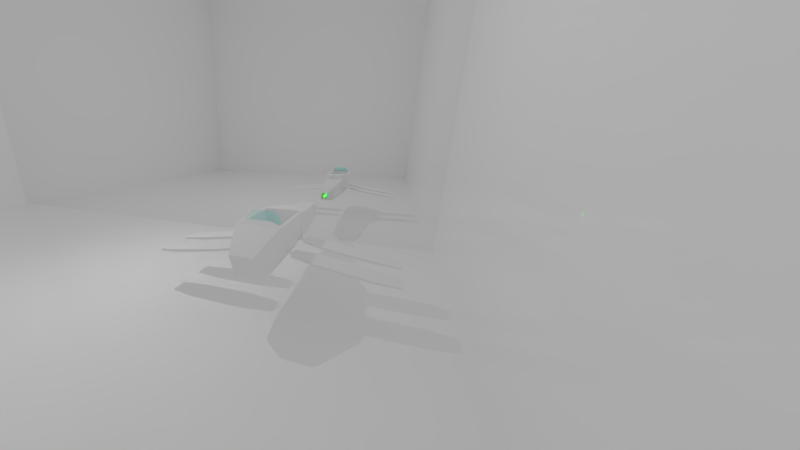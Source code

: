 # Source: Dragonfly.blend  (saved by Blender 2.80.74; exported with 4.5.12 LTS)
import bpy
from mathutils import Matrix  # noqa: F401  (used for matrix-valued properties, if any)

bpy.ops.wm.read_factory_settings(use_empty=True)
scene = bpy.context.scene
scene.name = 'Scene'

# ---- collections
col_dragonfly = bpy.data.collections.new('dragonfly'); scene.collection.children.link(col_dragonfly)
col_enviroment = bpy.data.collections.new('enviroment'); scene.collection.children.link(col_enviroment)
col_cameras = bpy.data.collections.new('cameras'); col_enviroment.children.link(col_cameras)

# ---- materials (node trees are filled in below, after node groups)
mat_body = bpy.data.materials.new('body')
mat_body.alpha_threshold = 0.0
mat_body.diffuse_color = (0.0, 1.0, 0.1329, 1.0)
mat_body.roughness = 0.5
mat_body.line_color = (0.0, 0.0, 0.0, 1.0)
mat_engine = bpy.data.materials.new('engine')
mat_engine.alpha_threshold = 0.0
mat_engine.use_sss_translucency = True
mat_engine.use_thickness_from_shadow = True
mat_engine.diffuse_color = (0.8, 0.00777, 0.00434, 1.0)
mat_engine.roughness = 0.5
mat_innir = bpy.data.materials.new('innir')
mat_innir.alpha_threshold = 0.0
mat_innir.use_sss_translucency = True
mat_innir.use_thickness_from_shadow = True
mat_innir.diffuse_color = (0.2482, 0.1447, 0.0002752, 1.0)
mat_innir.roughness = 0.5
mat_viewglass = bpy.data.materials.new('viewglass')
mat_viewglass.alpha_threshold = 0.0
mat_viewglass.use_raytrace_refraction = True
mat_viewglass.use_screen_refraction = True
mat_viewglass.thickness_mode = 'SLAB'
mat_viewglass.preview_render_type = 'CUBE'
mat_viewglass.diffuse_color = (0.0, 1.0, 0.847, 1.0)
mat_viewglass.roughness = 0.5
mat_material_001 = bpy.data.materials.new('Material.001')
mat_material_001.diffuse_color = (0.6384, 1.0, 0.8484, 1.0)
mat_material_001.roughness = 0.0
mat_material = bpy.data.materials.new('Material')
mat_material.alpha_threshold = 0.0
mat_material.roughness = 0.0

# ---- material node trees
mat_body.use_nodes = True; mat_body.node_tree.nodes.clear()
_N = mat_body.node_tree.nodes; _L = mat_body.node_tree.links
n0 = _N.new('ShaderNodeRGBCurve'); n0.name = 'RGB Curves.001'; n0.location = (340, 160)
_c = n0.mapping.curves[3]
while len(_c.points) > 2: _c.points.remove(_c.points[-1])
_c.points[0].location = (0.8, 0.3); _c.points[0].handle_type = 'AUTO'
_c.points[1].location = (1.0, 0.375); _c.points[1].handle_type = 'AUTO'
n0.mapping.update()
n1 = _N.new('ShaderNodeTexChecker'); n1.name = 'Checker Texture'; n1.location = (0, 360)
n1.inputs[1].default_value = (1.0, 0.9114, 0.7874, 1.0)
n1.inputs[2].default_value = (0.7874, 1.0, 0.8689, 1.0)
n1.inputs[3].default_value = 100.0
n2 = _N.new('ShaderNodeTexNoise'); n2.name = 'Noise Texture'; n2.location = (0, 520)
n2.inputs[2].default_value = 59.1
n2.inputs[3].default_value = 15.2
n2.inputs[8].default_value = 4.35
n3 = _N.new('ShaderNodeMix'); n3.name = 'Mix'; n3.location = (200, 560)
n3.data_type = 'RGBA'
n3.blend_type = 'VALUE'
n3.inputs[0].default_value = 1.0
n4 = _N.new('ShaderNodeRGBCurve'); n4.name = 'RGB Curves'; n4.location = (376, 703)
_c = n4.mapping.curves[3]
while len(_c.points) > 2: _c.points.remove(_c.points[-1])
_c.points[0].location = (0.8, 0.0); _c.points[0].handle_type = 'AUTO'
_c.points[1].location = (1.0, 1.0); _c.points[1].handle_type = 'AUTO'
n4.mapping.update()
n5 = _N.new('ShaderNodeMath'); n5.name = 'Math'; n5.location = (700, 510)
n5.operation = 'MULTIPLY'
n5.inputs[1].default_value = 0.0001
n6 = _N.new('ShaderNodeBsdfPrincipled'); n6.name = 'Principled BSDF'; n6.location = (620, 320)
n6.distribution = 'GGX'
n6.subsurface_method = 'BURLEY'
n6.inputs[1].default_value = 0.4952
n6.inputs[2].default_value = 0.1619
n6.inputs[3].default_value = 1.45
n6.inputs[20].default_value = 0.0
n6.inputs[27].default_value = (0.0, 0.0, 0.0, 1.0)
n6.inputs[28].default_value = 1.0
n7 = _N.new('ShaderNodeOutputMaterial'); n7.name = 'Material Output'; n7.location = (1088, 412)
n7.width = 100
n8 = _N.new('ShaderNodeBsdfDiffuse'); n8.name = 'Diffuse BSDF'; n8.location = (917, 401)
_L.new(n1.outputs[0], n2.inputs[0])
_L.new(n1.outputs[1], n0.inputs[1])
_L.new(n4.outputs[0], n5.inputs[0])
_L.new(n1.outputs[0], n3.inputs[6])
_L.new(n2.outputs[1], n3.inputs[7])
_L.new(n3.outputs[2], n6.inputs[0])
_L.new(n1.outputs[0], n4.inputs[1])
_L.new(n8.outputs[0], n7.inputs[0])
n7.is_active_output = True
mat_engine.use_nodes = True; mat_engine.node_tree.nodes.clear()
_N = mat_engine.node_tree.nodes; _L = mat_engine.node_tree.links
n0 = _N.new('ShaderNodeOutputMaterial'); n0.name = 'Material Output'; n0.location = (300, 300)
n1 = _N.new('ShaderNodeEmission'); n1.name = 'Emission'; n1.location = (10, 300)
n1.inputs[0].default_value = (0.003097, 0.441, 1.0, 1.0)
n1.inputs[1].default_value = 99.12
_L.new(n1.outputs[0], n0.inputs[0])
n0.is_active_output = True
mat_innir.use_nodes = True; mat_innir.node_tree.nodes.clear()
_N = mat_innir.node_tree.nodes; _L = mat_innir.node_tree.links
n0 = _N.new('ShaderNodeOutputMaterial'); n0.name = 'Material Output'; n0.location = (300, 300)
n1 = _N.new('ShaderNodeMixShader'); n1.name = 'Mix Shader'; n1.location = (10, 300)
n1.inputs[0].default_value = 0.3665
n2 = _N.new('ShaderNodeBsdfDiffuse'); n2.name = 'Diffuse BSDF'; n2.location = (-190, 100)
n2.inputs[0].default_value = (0.2602, 0.1969, 0.09843, 1.0)
n2.inputs[1].default_value = 0.1
n3 = _N.new('ShaderNodeBsdfAnisotropic'); n3.name = 'Glossy BSDF'; n3.location = (-185, 273)
n3.distribution = 'GGX'
n3.inputs[0].default_value = (1.0, 0.5498, 0.07004, 1.0)
n3.inputs[1].default_value = 0.0
n4 = _N.new('ShaderNodeTexNoise'); n4.name = 'Noise Texture'; n4.location = (-375, 253)
n4.inputs[3].default_value = 16.0
n4.inputs[8].default_value = 5.0
n5 = _N.new('ShaderNodeBsdfAnisotropic'); n5.name = 'Glossy BSDF.001'; n5.location = (100, 280)
n5.distribution = 'GGX'
_L.new(n1.outputs[0], n0.inputs[0])
_L.new(n3.outputs[0], n1.inputs[1])
_L.new(n2.outputs[0], n1.inputs[2])
_L.new(n5.outputs[0], n0.inputs[1])
n0.is_active_output = True
mat_viewglass.use_nodes = True; mat_viewglass.node_tree.nodes.clear()
_N = mat_viewglass.node_tree.nodes; _L = mat_viewglass.node_tree.links
n0 = _N.new('ShaderNodeOutputMaterial'); n0.name = 'Material Output'; n0.location = (300, 300)
n1 = _N.new('ShaderNodeBsdfDiffuse'); n1.name = 'Diffuse BSDF'; n1.location = (-342, -283)
n2 = _N.new('ShaderNodeMixShader'); n2.name = 'Mix Shader'; n2.location = (10, 300)
n3 = _N.new('ShaderNodeBsdfPrincipled'); n3.name = 'Principled BSDF'; n3.location = (-436, 318)
n3.distribution = 'GGX'
n3.subsurface_method = 'BURLEY'
n3.inputs[0].default_value = (0.4566, 1.0, 0.9386, 1.0)
n3.inputs[2].default_value = 0.1762
n3.inputs[3].default_value = 1.45
n3.inputs[18].default_value = 1.0
n3.inputs[27].default_value = (0.0, 0.0, 0.0, 1.0)
n3.inputs[28].default_value = 1.0
n4 = _N.new('ShaderNodeLayerWeight'); n4.name = 'Layer Weight'; n4.location = (-357, 448)
n4.inputs[0].default_value = 0.0
_L.new(n2.outputs[0], n0.inputs[0])
_L.new(n1.outputs[0], n2.inputs[2])
_L.new(n3.outputs[0], n2.inputs[1])
_L.new(n4.outputs[1], n2.inputs[0])
n0.is_active_output = True
mat_material_001.use_nodes = True; mat_material_001.node_tree.nodes.clear()
_N = mat_material_001.node_tree.nodes; _L = mat_material_001.node_tree.links
n0 = _N.new('ShaderNodeOutputMaterial'); n0.name = 'Material Output'; n0.location = (300, 300)
n1 = _N.new('ShaderNodeBsdfPrincipled'); n1.name = 'Principled BSDF'; n1.location = (-305, 311)
n1.distribution = 'GGX'
n1.subsurface_method = 'BURLEY'
n1.inputs[0].default_value = (1.0, 1.0, 1.0, 1.0)
n1.inputs[2].default_value = 0.0
n1.inputs[3].default_value = 1.45
n1.inputs[27].default_value = (0.0, 0.0, 0.0, 1.0)
n1.inputs[28].default_value = 1.0
n2 = _N.new('ShaderNodeVolumeAbsorption'); n2.name = 'Volume Absorption'; n2.location = (11, 212)
n2.inputs[1].default_value = 0.0
n3 = _N.new('ShaderNodeVolumeScatter'); n3.name = 'Volume Scatter'; n3.location = (11, 114)
n3.width = 140
n3.inputs[1].default_value = 0.0
_L.new(n1.outputs[0], n0.inputs[0])
n0.is_active_output = True
mat_material.use_nodes = True; mat_material.node_tree.nodes.clear()
_N = mat_material.node_tree.nodes; _L = mat_material.node_tree.links
n0 = _N.new('ShaderNodeOutputMaterial'); n0.name = 'Material Output'; n0.location = (300, 300)
n1 = _N.new('ShaderNodeBsdfDiffuse'); n1.name = 'Diffuse BSDF'; n1.location = (-190, 100)
n1.inputs[0].default_value = (0.07734, 0.8, 0.1183, 1.0)
n1.inputs[1].default_value = 1.0
n2 = _N.new('ShaderNodeMixShader'); n2.name = 'Mix Shader'; n2.location = (19, 202)
n2.inputs[0].default_value = 0.1
n3 = _N.new('ShaderNodeBsdfAnisotropic'); n3.name = 'Glossy BSDF'; n3.location = (-177, 277)
n3.distribution = 'GGX'
n3.inputs[1].default_value = 0.0
_L.new(n3.outputs[0], n2.inputs[1])
_L.new(n1.outputs[0], n2.inputs[2])
_L.new(n3.outputs[0], n0.inputs[0])
n0.is_active_output = True

# ---- world
world_world = bpy.data.worlds.new('World'); scene.world = world_world
world_world.use_nodes = True; world_world.node_tree.nodes.clear()
_N = world_world.node_tree.nodes; _L = world_world.node_tree.links
n0 = _N.new('ShaderNodeOutputWorld'); n0.name = 'World Output'; n0.location = (300, 300)
n1 = _N.new('ShaderNodeTexImage'); n1.name = 'Image Texture'; n1.location = (-312, 271)
n2 = _N.new('ShaderNodeBackground'); n2.name = 'Background'; n2.location = (80, 267)
n2.inputs[0].default_value = (1.0, 1.0, 1.0, 1.0)
n2.inputs[1].default_value = 0.0
_L.new(n2.outputs[0], n0.inputs[0])
n0.is_active_output = True
world_world.color = (0.04459, 0.3117, 0.1352)
world_world.use_sun_shadow = False
world_world.sun_shadow_jitter_overblur = 0.0
world_world.cycles.sampling_method = 'MANUAL'
world_world.cycles.sample_map_resolution = 256
world_world.cycles.max_bounces = 0
world_world.cycles.volume_sampling = 'MULTIPLE_IMPORTANCE'

# ---- cameras
cam_camera = bpy.data.cameras.new('Camera')
cam_camera.type = 'PANO'
cam_camera.lens = 45.0
cam_camera.sensor_width = 100.0
cam_camera.dof.focus_distance = 0.0
cam_camera_003 = bpy.data.cameras.new('Camera.003')
cam_camera_003.clip_end = 100.0
cam_camera_003.lens = 35.0
cam_camera_003.sensor_width = 100.0
cam_camera_003.sensor_height = 18.0
cam_camera_003.display_size = 2.0
cam_camera_003.shift_x = 0.15
cam_camera_003.dof.focus_distance = 0.0

# ---- lights
light_point = bpy.data.lights.new('Point', 'POINT')
light_point.transmission_factor = 0.0
light_point.energy = 1.0
light_point.shadow_buffer_clip_start = 0.5
light_point.shadow_soft_size = 0.00275
light_point.shadow_maximum_resolution = 0.006
light_point.use_absolute_resolution = True
light_point.use_nodes = True; light_point.node_tree.nodes.clear()
_N = light_point.node_tree.nodes; _L = light_point.node_tree.links
n0 = _N.new('ShaderNodeOutputLight'); n0.name = 'Light Output'; n0.location = (300, 300)
n1 = _N.new('ShaderNodeEmission'); n1.name = 'Emission'; n1.location = (10, 300)
n1.inputs[0].default_value = (0.003096, 0.4405, 1.0, 1.0)
n1.inputs[1].default_value = 99.12
_L.new(n1.outputs[0], n0.inputs[0])
n0.is_active_output = True
light_lamp = bpy.data.lights.new('Lamp', 'POINT')
light_lamp.transmission_factor = 0.0
light_lamp.cutoff_distance = 30.0
light_lamp.energy = 1000.0
light_lamp.shadow_buffer_clip_start = 1.001
light_lamp.shadow_maximum_resolution = 0.006
light_lamp.use_absolute_resolution = True

# ---- meshes
me_cube = bpy.data.meshes.new('Cube')
me_cube.from_pydata([(-0.0981, -2.592, -0.01538), (0.2625, 0.01557, -0.4962), (-0.2625, 1.336, -0.5), (0.2625, 1.336, -0.4962), (-0.2112, 1.815, -0.4389), (-0.2112, -2.318, -0.3494), (0.2625, 0.2067, -0.4962), (0.3297, -0.4698, -0.4526), (-0.3122, -0.4698, -0.4526), (-0.45, 0.01557, 0.3838), (0.2288, 2.006, 0.04892), (0.24, -0.3794, 0.3838), (-0.24, -0.3794, 0.3838), (0.2288, -2.318, 0.1002), (0.2332, 1.257, 0.4612), (0.45, 0.2067, 0.3838), (0.3297, -0.4698, 0.2034), (-0.2625, 1.247, -0.5), (-0.1719, -0.5194, -0.3092), (-0.05806, -0.5194, -0.1929), (0.1895, -0.5248, -0.3092), (0.1895, -0.5248, 0.06004), (0.1895, -2.144, -0.3092), (0.1895, -2.144, 0.06004), (-0.1719, -2.144, 0.06004), (-0.0981, -2.592, -0.2338), (0.1179, -2.487, -0.2361), (-0.1003, -2.487, -0.01314), (-0.22, -0.4096, 0.3838), (0.22, -0.4096, 0.3838), (0.2625, 1.247, -0.4962), (0.45, 1.247, 0.3838), (-0.4, 1.0, -0.25), (-0.415, 1.0, -0.15), (-0.4, 0.17, -0.25), (-0.415, 0.17, -0.15), (0.4, 0.17, -0.25), (0.415, 0.17, -0.15), (0.415, 1.0, -0.15), (0.415, 0.9, -0.15), (0.4, 0.9, -0.25), (0.4011, 0.1625, -0.2425), (0.4139, 0.1625, -0.1575), (0.4139, 0.9925, -0.1575), (0.4139, 0.9075, -0.1575), (-0.4011, 0.9925, -0.2425), (-0.4011, 0.9075, -0.2425), (-0.4139, 0.9925, -0.1575), (-0.4011, 0.1625, -0.2425), (-0.4011, 0.0775, -0.2425), (-0.5386, 0.1359, -0.236), (-0.3072, 0.0775, -0.2284), (-0.3072, 0.1625, -0.2284), (-0.3199, 0.0775, -0.1434), (-0.5434, 0.1359, -0.2041), (-0.5386, 0.1041, -0.236), (-0.3183, 0.08813, -0.154), (-0.3072, 0.9925, -0.2284), (-0.3072, 0.9075, -0.2284), (-0.3199, 0.9075, -0.1434), (-0.3199, 0.9925, -0.1434), (-0.3088, 0.9819, -0.2178), (-0.3088, 0.9181, -0.2178), (-0.3183, 0.9181, -0.154), (-0.3183, 0.9819, -0.154), (-0.5434, 0.9341, -0.2041), (-0.5434, 0.9659, -0.2041), (-0.5485, 1.109, -0.2374), (-0.5533, 0.7906, -0.2056), (-2.526, 1.109, -0.5341), (-2.526, 0.7906, -0.5341), (-1.042, 0.7109, -0.3196), (-2.031, 0.7109, -0.4679), (-1.049, 0.7109, -0.2718), (0.3199, 0.9925, -0.1434), (0.3072, 0.9925, -0.2284), (0.3072, 0.9075, -0.2284), (0.3088, 0.9819, -0.2178), (0.5533, 1.109, -0.2056), (0.5485, 0.7906, -0.2374), (2.531, 1.109, -0.5046), (2.526, 1.109, -0.5365), (0.3072, 0.1625, -0.2284), (0.3183, 0.1519, -0.154), (0.5434, 0.1359, -0.2044), (0.5532, -0.03937, -0.2058), (0.5485, -0.03937, -0.2377), (1.042, 0.3591, -0.3199), (2.038, -0.1191, -0.4204), (2.031, -0.1191, -0.4682), (1.049, 1.189, -0.2724), (2.03, 1.189, -0.4697), (1.042, 0.7109, -0.3202), (2.03, 0.7109, -0.4697), (-0.5485, 0.2794, -0.2374), (-0.5485, -0.03938, -0.2374), (-0.5533, -0.03937, -0.2056), (-2.531, 0.2794, -0.5023), (-1.049, 0.3591, -0.2718), (-2.038, 0.3591, -0.4201), (-1.042, 0.3591, -0.3196), (-2.031, 0.3591, -0.4679), (-0.2958, 1.279, 0.4049), (0.3126, 1.277, 0.407), (0.3901, 1.093, 0.3834), (0.2924, 1.002, 0.5394), (0.226, 1.055, 0.607), (-0.3711, 1.095, 0.3808), (-0.2043, 1.057, 0.6055), (-0.2708, 1.004, 0.5375), (-0.4237, 0.1439, -0.2269), (-0.395, 0.0941, -0.2246), (-0.395, 0.1459, -0.2246), (-0.4237, 0.9261, -0.2269), (-0.4237, 0.9739, -0.2269), (-0.4309, 0.9739, -0.1791), (-0.4309, 0.9261, -0.1791), (-0.4027, 0.9759, -0.1728), (-0.4027, 0.9241, -0.1728), (0.4237, 0.9261, -0.2269), (0.4027, 0.9241, -0.1728), (0.4027, 0.9759, -0.1728), (0.395, 0.9241, -0.2246), (0.395, 0.9759, -0.2246), (0.4237, 0.1439, -0.227), (0.4027, 0.1459, -0.1729), (0.3949, 0.0941, -0.2247), (0.3949, 0.1459, -0.2247), (0.3812, 1.247, 0.3838), (-0.3852, 0.01557, 0.3838), (-0.3852, 0.01557, -0.07407), (0.3866, 0.01557, 0.3838), (-0.21, -0.4244, -0.4962), (0.21, -0.4244, -0.4962), (-0.2625, 0.01557, -0.4962), (0.2288, 1.815, -0.4389), (0.24, -0.3794, -0.4962), (-0.2337, -0.3794, -0.4962), (0.2288, -2.318, -0.3494), (-0.2625, 0.2067, -0.4962), (-0.21, -0.4244, 0.3838), (0.1157, -2.592, -0.01538), (0.21, -0.4244, 0.3838), (0.45, 0.01557, 0.3838), (-0.4312, 1.336, 0.3838), (0.4488, 1.336, 0.3838), (-0.2112, 2.006, 0.04892), (-0.2112, -2.318, 0.1002), (-0.45, 0.2067, 0.3838), (-0.3122, -0.4698, 0.2034), (0.4488, 1.272, 0.3838), (-0.4312, 1.272, 0.3838), (0.1179, -2.487, -0.01314), (0.07562, -0.5194, -0.1929), (-0.05806, -0.5194, -0.0563), (0.07562, -0.5194, -0.0563), (-0.1719, -0.5248, 0.06004), (-0.1719, -2.144, -0.3092), (0.1157, -2.592, -0.2338), (-0.1003, -2.487, -0.2361), (-0.22, -0.4096, -0.4962), (0.22, -0.4096, -0.4962), (-0.45, 1.247, 0.3838), (-0.2156, 1.257, 0.4612), (-0.4, 0.9, -0.25), (-0.415, 0.9, -0.15), (-0.415, 0.07, -0.15), (-0.4, 0.07, -0.25), (0.415, 0.07, -0.15), (0.4, 0.07, -0.25), (0.4, 1.0, -0.25), (0.4139, 0.0775, -0.1575), (0.4011, 0.0775, -0.2425), (0.4011, 0.9925, -0.2425), (0.4011, 0.9075, -0.2425), (-0.4139, 0.9075, -0.1575), (-0.4139, 0.1625, -0.1575), (-0.4139, 0.0775, -0.1575), (-0.3088, 0.08813, -0.2178), (-0.3199, 0.1625, -0.1434), (-0.3183, 0.1519, -0.154), (-0.3088, 0.1519, -0.2178), (-0.5434, 0.1041, -0.2041), (-0.5386, 0.9659, -0.236), (-0.5386, 0.9341, -0.236), (-0.5485, 0.7906, -0.2374), (-0.5533, 1.109, -0.2056), (-2.531, 0.7906, -0.5023), (-2.531, 1.109, -0.5023), (-2.031, 1.189, -0.4679), (-1.042, 1.189, -0.3196), (-2.038, 1.189, -0.4201), (-1.049, 1.189, -0.2718), (-2.038, 0.7109, -0.4201), (0.3199, 0.9075, -0.1434), (0.3183, 0.9819, -0.154), (0.3183, 0.9181, -0.154), (0.3088, 0.9181, -0.2178), (0.5434, 0.9659, -0.2041), (0.5386, 0.9659, -0.236), (0.5434, 0.9341, -0.2041), (0.5386, 0.9341, -0.236), (0.5485, 1.109, -0.2374), (0.5533, 0.7906, -0.2056), (2.531, 0.7906, -0.5046), (2.526, 0.7906, -0.5365), (0.3199, 0.0775, -0.1434), (0.3072, 0.0775, -0.2284), (0.3199, 0.1625, -0.1434), (0.3183, 0.08812, -0.154), (0.3088, 0.08812, -0.2178), (0.3088, 0.1519, -0.2178), (0.5434, 0.1041, -0.2044), (0.5386, 0.1041, -0.2362), (0.5386, 0.1359, -0.2362), (0.5485, 0.2794, -0.2377), (0.5532, 0.2794, -0.2058), (2.531, -0.03937, -0.5025), (2.526, -0.03937, -0.5344), (2.526, 0.2794, -0.5344), (2.531, 0.2794, -0.5025), (1.049, 0.3591, -0.272), (2.038, 0.3591, -0.4204), (2.031, 0.3591, -0.4682), (1.049, -0.1191, -0.272), (1.042, -0.1191, -0.3199), (2.038, 1.189, -0.4219), (1.042, 1.189, -0.3202), (2.038, 0.7109, -0.4219), (1.049, 0.7109, -0.2724), (-0.5533, 0.2794, -0.2056), (-2.526, 0.2794, -0.5341), (-2.526, -0.03938, -0.5341), (-2.531, -0.03937, -0.5023), (-1.049, -0.1191, -0.2718), (-2.038, -0.1191, -0.4201), (-2.031, -0.1191, -0.4679), (-1.042, -0.1191, -0.3196), (-0.2946, 1.277, 0.4026), (0.3115, 1.275, 0.4048), (0.3878, 1.092, 0.3816), (0.2902, 1.001, 0.5376), (0.225, 1.054, 0.6047), (-0.3688, 1.095, 0.3789), (-0.2032, 1.055, 0.6032), (-0.2685, 1.004, 0.5357), (-0.4237, 0.09609, -0.2269), (-0.4309, 0.09609, -0.1791), (-0.4309, 0.1439, -0.1791), (-0.4027, 0.0941, -0.1728), (-0.4027, 0.1459, -0.1728), (-0.395, 0.9759, -0.2246), (-0.395, 0.9241, -0.2246), (0.4309, 0.9261, -0.1791), (0.4309, 0.9739, -0.1791), (0.4237, 0.9739, -0.2269), (0.4308, 0.09609, -0.1792), (0.4237, 0.09609, -0.227), (0.4308, 0.1439, -0.1792), (0.4027, 0.0941, -0.1729), (-0.3834, 1.248, 0.3838), (0.3812, 1.247, -0.07407), (0.45, 0.7268, 0.3838), (-0.45, 0.7268, 0.3838), (0.3866, 0.01557, -0.07407), (-0.3834, 1.248, -0.07407), (-0.2566, 0.01557, -0.07407), (0.258, 0.01557, -0.07407), (-0.256, 1.248, -0.07407), (0.2538, 1.247, -0.07407), (-0.2566, 0.01557, -0.3114), (0.258, 0.01557, -0.3114), (-0.256, 1.248, -0.3114), (0.2538, 1.247, -0.3114)], [], [(137, 134, 1, 136), (3, 2, 4, 135), (8, 7, 138, 5), (134, 139, 6, 1), (132, 133, 7, 8), (12, 11, 143, 131, 129, 9), (163, 14, 145, 144), (145, 10, 146, 144), (28, 29, 11, 12), (149, 147, 13, 16), (151, 150, 14, 163), (140, 149, 16, 142), (165, 263, 162, 33), (147, 5, 25, 0), (166, 9, 148, 35), (7, 16, 13, 138), (133, 142, 16, 7), (135, 10, 145, 3), (8, 149, 140, 132), (168, 37, 15, 143), (143, 11, 29, 161, 136, 1, 169, 168), (161, 29, 142, 133), (162, 151, 144, 2, 17, 32, 33), (9, 166, 167, 134, 137, 160, 28, 12), (5, 147, 149, 8), (129, 260, 162, 263, 148, 9), (139, 17, 30, 6), (159, 27, 0, 25), (26, 159, 25, 158), (24, 23, 152, 27), (20, 153, 19, 18), (21, 155, 153, 20), (156, 154, 155, 21), (18, 19, 154, 156), (138, 13, 141, 158), (157, 24, 27, 159), (141, 152, 26, 158), (23, 22, 26, 152), (132, 140, 28, 160), (2, 144, 146, 4), (140, 142, 29, 28), (30, 170, 40, 6), (6, 36, 169, 1), (150, 145, 14), (17, 2, 3, 30), (24, 156, 21, 23), (23, 21, 20, 22), (22, 20, 18, 157), (157, 18, 156, 24), (22, 157, 159, 26), (13, 147, 0, 141), (5, 138, 158, 25), (32, 164, 46, 45), (167, 166, 177, 49), (148, 263, 165, 35), (139, 164, 32, 17), (39, 262, 15, 37), (167, 34, 139, 134), (30, 3, 145, 150, 31, 38, 170), (37, 168, 171, 42), (40, 39, 37, 36), (170, 38, 43, 173), (169, 36, 41, 172), (36, 37, 42, 41), (174, 173, 75, 76), (40, 170, 173, 174), (38, 39, 44, 43), (39, 40, 174, 44), (45, 46, 58, 57), (33, 32, 45, 47), (165, 33, 47, 175), (164, 165, 175, 46), (35, 34, 48, 176), (34, 167, 49, 48), (166, 35, 176, 177), (177, 176, 179, 53), (53, 179, 180, 56), (176, 48, 52, 179), (247, 248, 54, 182), (49, 177, 53, 51), (248, 110, 50, 54), (52, 51, 178, 181), (110, 246, 55, 50), (51, 53, 56, 178), (54, 50, 94, 230), (246, 247, 182, 55), (179, 52, 181, 180), (57, 58, 62, 61), (47, 45, 57, 60), (175, 47, 60, 59), (46, 175, 59, 58), (114, 113, 184, 183), (60, 57, 61, 64), (59, 60, 64, 63), (58, 59, 63, 62), (65, 66, 186, 68), (115, 114, 183, 66), (116, 115, 66, 65), (113, 116, 65, 184), (189, 72, 70, 69), (184, 65, 68, 185), (183, 184, 185, 67), (66, 183, 67, 186), (188, 69, 70, 187), (191, 189, 69, 188), (72, 193, 187, 70), (185, 68, 73, 71), (71, 73, 193, 72), (68, 186, 192, 73), (73, 192, 191, 193), (186, 67, 190, 192), (67, 185, 71, 190), (190, 71, 72, 189), (173, 43, 74, 75), (44, 174, 76, 194), (43, 44, 194, 74), (76, 75, 77, 197), (75, 74, 195, 77), (194, 76, 197, 196), (74, 194, 196, 195), (253, 119, 201, 200), (201, 199, 202, 79), (119, 255, 199, 201), (91, 226, 80, 81), (199, 198, 78, 202), (200, 201, 79, 203), (198, 200, 203, 78), (81, 80, 204, 205), (228, 93, 205, 204), (226, 228, 204, 80), (93, 91, 81, 205), (207, 82, 211, 210), (172, 41, 82, 207), (41, 42, 208, 82), (42, 171, 206, 208), (82, 208, 83, 211), (208, 206, 209, 83), (213, 214, 215, 86), (214, 84, 216, 215), (84, 212, 85, 216), (212, 213, 86, 85), (222, 88, 217, 220), (88, 89, 218, 217), (89, 223, 219, 218), (86, 215, 87, 225), (225, 87, 223, 89), (85, 86, 225, 224), (224, 225, 89, 88), (216, 85, 224, 221), (221, 224, 88, 222), (215, 216, 221, 87), (87, 221, 222, 223), (79, 202, 227, 92), (92, 227, 91, 93), (78, 203, 229, 90), (90, 229, 228, 226), (203, 79, 92, 229), (229, 92, 93, 228), (202, 78, 90, 227), (227, 90, 226, 91), (48, 49, 51, 52), (55, 182, 96, 95), (182, 54, 230, 96), (50, 55, 95, 94), (97, 231, 232, 233), (235, 99, 97, 233), (99, 101, 231, 97), (101, 236, 232, 231), (94, 95, 237, 100), (100, 237, 236, 101), (230, 94, 100, 98), (98, 100, 101, 99), (96, 230, 98, 234), (234, 98, 99, 235), (95, 96, 234, 237), (104, 103, 106, 105), (124, 214, 213, 257), (258, 256, 212, 84), (258, 84, 214, 124), (111, 249, 247, 246), (112, 111, 246, 110), (250, 112, 110, 248), (56, 180, 250, 249), (180, 181, 112, 250), (181, 178, 111, 112), (178, 56, 249, 111), (252, 118, 116, 113), (118, 117, 115, 116), (117, 251, 114, 115), (251, 252, 113, 114), (61, 62, 252, 251), (64, 61, 251, 117), (63, 64, 117, 118), (62, 63, 118, 252), (123, 121, 254, 255), (122, 123, 255, 119), (121, 120, 253, 254), (120, 122, 119, 253), (196, 197, 122, 120), (195, 196, 120, 121), (197, 77, 123, 122), (77, 195, 121, 123), (125, 258, 124, 127), (125, 259, 256, 258), (259, 126, 257, 256), (127, 124, 257, 126), (211, 127, 126, 210), (209, 210, 126, 259), (83, 209, 259, 125), (83, 125, 127, 211), (107, 109, 108, 102), (102, 108, 106, 103), (162, 260, 128, 31, 150, 151), (128, 131, 143, 15, 262, 31), (153, 155, 154, 19), (27, 152, 141, 0), (129, 131, 264, 267, 266, 130), (160, 137, 136, 161), (132, 160, 161, 133), (151, 163, 144), (171, 172, 207, 206), (168, 169, 172, 171), (193, 191, 188, 187), (192, 190, 189, 191), (254, 253, 200, 198), (255, 254, 198, 199), (206, 207, 210, 209), (223, 222, 220, 219), (218, 219, 220, 217), (236, 235, 233, 232), (237, 234, 235, 236), (240, 241, 242, 239), (256, 257, 213, 212), (249, 250, 248, 247), (243, 238, 244, 245), (238, 239, 242, 244), (102, 103, 239, 238), (103, 104, 240, 239), (107, 102, 238, 243), (105, 106, 242, 241), (104, 105, 241, 240), (106, 108, 244, 242), (108, 109, 245, 244), (109, 107, 243, 245), (36, 6, 40), (164, 139, 34), (165, 164, 34, 35), (38, 31, 262, 39), (4, 146, 10, 135), (130, 266, 268, 265), (131, 128, 261, 264), (128, 260, 265, 268, 269, 261), (260, 129, 130, 265), (272, 270, 271, 273), (266, 267, 271, 270), (269, 267, 264, 261), (268, 266, 270, 272), (267, 269, 273, 271), (269, 268, 272, 273)])
me_cube.polygons.foreach_set('material_index', [0, 0, 0, 0, 0, 0, 0, 0, 0, 0, 0, 0, 0, 0, 0, 0, 0, 0, 0, 0, 0, 0, 0, 0, 0, 0, 0, 2, 2, 2, 2, 2, 2, 2, 0, 2, 2, 2, 0, 0, 0, 0, 0, 0, 0, 2, 2, 2, 2, 2, 0, 0, 0, 0, 0, 0, 0, 0, 0, 0, 0, 0, 0, 0, 0, 0, 0, 0, 0, 0, 0, 0, 0, 0, 0, 0, 0, 0, 0, 0, 0, 0, 0, 0, 0, 0, 0, 0, 0, 0, 0, 0, 0, 0, 0, 0, 0, 0, 0, 0, 0, 0, 0, 0, 0, 0, 0, 0, 0, 0, 0, 0, 0, 0, 0, 0, 0, 0, 0, 0, 0, 0, 0, 0, 0, 0, 0, 0, 0, 0, 0, 0, 0, 0, 0, 0, 0, 0, 0, 0, 0, 0, 0, 0, 0, 0, 0, 0, 0, 0, 0, 0, 0, 0, 0, 0, 0, 0, 0, 0, 0, 0, 0, 0, 0, 0, 0, 0, 0, 0, 0, 0, 0, 0, 0, 3, 0, 0, 0, 0, 0, 0, 0, 0, 0, 0, 0, 0, 0, 0, 0, 0, 0, 0, 0, 0, 0, 0, 0, 0, 0, 0, 0, 0, 0, 0, 0, 0, 0, 0, 3, 3, 0, 0, 2, 2, 0, 0, 0, 0, 0, 0, 0, 0, 0, 0, 0, 0, 0, 0, 0, 3, 0, 0, 3, 3, 3, 3, 3, 3, 3, 3, 3, 3, 0, 0, 0, 0, 0, 0, 0, 0, 0, 0, 0, 0, 0, 0, 0])
_k = {(102, 103): 0.49804, (103, 104): 0.49804, (102, 107): 0.49804, (105, 106): 0.49804, (104, 105): 0.49804, (106, 108): 0.49804, (108, 109): 0.49804, (107, 109): 0.49804}
me_cube.attributes.new('crease_edge', 'FLOAT', 'EDGE').data.foreach_set('value', [_k.get((min(e.vertices), max(e.vertices)), 0.0) for e in me_cube.edges])
me_cube.materials.append(mat_body)
me_cube.materials.append(mat_engine)
me_cube.materials.append(mat_innir)
me_cube.materials.append(mat_viewglass)
me_cube.use_remesh_preserve_volume = False
me_cube.use_remesh_preserve_attributes = False
me_cube.use_mirror_vertex_groups = False
me_cube.update()
me_cube.normals_split_custom_set([tuple(v) for v in zip(*[iter([-2.266e-07, -1.899e-09, -1.0, -2.266e-07, -1.899e-09, -1.0, -2.266e-07, -1.899e-09, -1.0, -2.266e-07, -1.899e-09, -1.0, 0.003895, 0.1224, -0.9925, 0.003895, 0.1224, -0.9925, 0.003895, 0.1224, -0.9925, 0.003895, 0.1224, -0.9925, -2.625e-07, -0.05574, -0.9984, -2.625e-07, -0.05574, -0.9984, -2.625e-07, -0.05574, -0.9984, -2.625e-07, -0.05574, -0.9984, -2.227e-07, 7.08e-14, -1.0, -2.227e-07, 7.08e-14, -1.0, -2.227e-07, 7.08e-14, -1.0, -2.227e-07, 7.08e-14, -1.0, 0.0, -0.6931, -0.7208, 0.0, -0.6931, -0.7208, 0.0, -0.6931, -0.7208, 0.0, -0.6931, -0.7208, 1.64e-07, 3.471e-07, 1.0, 1.64e-07, 3.471e-07, 1.0, 1.64e-07, 3.471e-07, 1.0, 1.64e-07, 3.471e-07, 1.0, 1.64e-07, 3.471e-07, 1.0, 1.64e-07, 3.471e-07, 1.0, 1.016e-07, 0.701, 0.7131, 1.016e-07, 0.701, 0.7131, 1.016e-07, 0.701, 0.7131, 1.016e-07, 0.701, 0.7131, 1.506e-07, 0.4468, 0.8946, 1.506e-07, 0.4468, 0.8946, 1.506e-07, 0.4468, 0.8946, 1.506e-07, 0.4468, 0.8946, -3.778e-08, 0.0, 1.0, -3.778e-08, 0.0, 1.0, -3.778e-08, 0.0, 1.0, -3.778e-08, 0.0, 1.0, -5.954e-08, -0.05574, 0.9984, -5.954e-08, -0.05574, 0.9984, -5.954e-08, -0.05574, 0.9984, -5.954e-08, -0.05574, 0.9984, -3.556e-08, -0.9812, -0.1927, -3.556e-08, -0.9812, -0.1927, -3.556e-08, -0.9812, -0.1927, -3.556e-08, -0.9812, -0.1927, 2.169e-07, -0.9698, 0.2439, 2.169e-07, -0.9698, 0.2439, 2.169e-07, -0.9698, 0.2439, 2.169e-07, -0.9698, 0.2439, -0.9979, 0.0, -0.06543, -0.9979, 0.0, -0.06543, -0.9979, 0.0, -0.06543, -0.9979, 0.0, -0.06543, -0.9243, -0.3818, -1.697e-08, -0.9243, -0.3818, -1.697e-08, -0.9243, -0.3818, -1.697e-08, -0.9243, -0.3818, -1.697e-08, -0.9979, 3.827e-07, -0.06543, -0.9979, 3.827e-07, -0.06543, -0.9979, 3.827e-07, -0.06543, -0.9979, 3.827e-07, -0.06543, 0.9985, -0.05455, -1.681e-07, 0.9985, -0.05455, -1.681e-07, 0.9985, -0.05455, -1.681e-07, 0.9985, -0.05455, -1.681e-07, 0.3544, 0.9351, -1.959e-08, 0.3544, 0.9351, -1.959e-08, 0.3544, 0.9351, -1.959e-08, 0.3544, 0.9351, -1.959e-08, 0.9717, 0.1765, -0.157, 0.9717, 0.1765, -0.157, 0.9717, 0.1765, -0.157, 0.9717, 0.1765, -0.157, -0.406, 0.9139, 0.0, -0.406, 0.9139, 0.0, -0.406, 0.9139, 0.0, -0.406, 0.9139, 0.0, 0.9979, 0.0, -0.06543, 0.9979, 0.0, -0.06543, 0.9979, 0.0, -0.06543, 0.9979, 0.0, -0.06543, 0.9246, -0.3681, -0.09814, 0.9246, -0.3681, -0.09814, 0.9246, -0.3681, -0.09814, 0.9246, -0.3681, -0.09814, 0.9246, -0.3681, -0.09814, 0.9246, -0.3681, -0.09814, 0.9246, -0.3681, -0.09814, 0.9246, -0.3681, -0.09814, 0.8296, -0.5584, 0.0, 0.8296, -0.5584, 0.0, 0.8296, -0.5584, 0.0, 0.8296, -0.5584, 0.0, -0.9544, 0.2287, -0.1919, -0.9544, 0.2287, -0.1919, -0.9544, 0.2287, -0.1919, -0.9544, 0.2287, -0.1919, -0.9544, 0.2287, -0.1919, -0.9544, 0.2287, -0.1919, -0.9544, 0.2287, -0.1919, -0.9243, -0.368, -0.1012, -0.9243, -0.368, -0.1012, -0.9243, -0.368, -0.1012, -0.9243, -0.368, -0.1012, -0.9243, -0.368, -0.1012, -0.9243, -0.368, -0.1012, -0.9243, -0.368, -0.1012, -0.9243, -0.368, -0.1012, -0.9985, -0.05455, 1.337e-07, -0.9985, -0.05455, 1.337e-07, -0.9985, -0.05455, 1.337e-07, -0.9985, -0.05455, 1.337e-07, 1.473e-06, -1.006e-09, 1.0, 1.473e-06, -1.006e-09, 1.0, 1.473e-06, -1.006e-09, 1.0, 1.473e-06, -1.006e-09, 1.0, 1.473e-06, -1.006e-09, 1.0, 1.473e-06, -1.006e-09, 1.0, 0.003607, -0.00182, -1.0, 0.003607, -0.00182, -1.0, 0.003607, -0.00182, -1.0, 0.003607, -0.00182, -1.0, 0.9998, 0.02098, -1.29e-07, 0.9998, 0.02098, -1.29e-07, 0.9998, 0.02098, -1.29e-07, 0.9998, 0.02098, -1.29e-07, 3.416e-07, 0.02144, 0.9998, 3.416e-07, 0.02144, 0.9998, 3.416e-07, 0.02144, 0.9998, 3.416e-07, 0.02144, 0.9998, 5.114e-07, 0.2089, -0.9779, 5.114e-07, 0.2089, -0.9779, 5.114e-07, 0.2089, -0.9779, 5.114e-07, 0.2089, -0.9779, -0.01084, -0.9997, 0.02306, -0.01084, -0.9997, 0.02306, -0.01084, -0.9997, 0.02306, -0.01084, -0.9997, 0.02306, -0.0471, -0.9989, 0.0, -0.0471, -0.9989, 0.0, -0.0471, -0.9989, 0.0, -0.0471, -0.9989, 0.0, 0.0, -0.9989, -0.0461, 0.0, -0.9989, -0.0461, 0.0, -0.9989, -0.0461, 0.0, -0.9989, -0.0461, 0.02357, -0.9997, -0.01061, 0.02357, -0.9997, -0.01061, 0.02357, -0.9997, -0.01061, 0.02357, -0.9997, -0.01061, 0.9243, -0.3818, -5.683e-07, 0.9243, -0.3818, -5.683e-07, 0.9243, -0.3818, -5.683e-07, 0.9243, -0.3818, -5.683e-07, 0.9788, 0.2047, -3.126e-08, 0.9788, 0.2047, -3.126e-08, 0.9788, 0.2047, -3.126e-08, 0.9788, 0.2047, -3.126e-08, -0.9998, 0.02098, 2.623e-07, -0.9998, 0.02098, 2.623e-07, -0.9998, 0.02098, 2.623e-07, -0.9998, 0.02098, 2.623e-07, -0.9788, 0.2047, 3.502e-07, -0.9788, 0.2047, 3.502e-07, -0.9788, 0.2047, 3.502e-07, -0.9788, 0.2047, 3.502e-07, -0.8296, -0.5584, 0.0, -0.8296, -0.5584, 0.0, -0.8296, -0.5584, 0.0, -0.8296, -0.5584, 0.0, -0.97, 0.194, -0.1463, -0.97, 0.194, -0.1463, -0.97, 0.194, -0.1463, -0.97, 0.194, -0.1463, 0.0, 0.0, 1.0, 0.0, 0.0, 1.0, 0.0, 0.0, 1.0, 0.0, 0.0, 1.0, 0.8731, 0.0, -0.4876, 0.8731, 0.0, -0.4876, 0.8731, 0.0, -0.4876, 0.8731, 0.0, -0.4876, 0.8731, 0.0, -0.4876, 0.8731, 0.0, -0.4876, 0.8731, 0.0, -0.4876, 0.8731, 0.0, -0.4876, 0.3377, 0.0, 0.9412, 0.3377, 0.0, 0.9412, 0.3377, 0.0, 0.9412, 0.007214, 0.0, -1.0, 0.007214, 0.0, -1.0, 0.007214, 0.0, -1.0, 0.007214, 0.0, -1.0, -1.273e-08, 0.0, -1.0, -1.273e-08, 0.0, -1.0, -1.273e-08, 0.0, -1.0, -1.273e-08, 0.0, -1.0, -1.0, 0.0, 3.228e-07, -1.0, 0.0, 3.228e-07, -1.0, 0.0, 3.228e-07, -1.0, 0.0, 3.228e-07, 4.067e-07, 0.0, 1.0, 4.067e-07, 0.0, 1.0, 4.067e-07, 0.0, 1.0, 4.067e-07, 0.0, 1.0, 1.0, 0.0, -1.614e-07, 1.0, 0.0, -1.614e-07, 1.0, 0.0, -1.614e-07, 1.0, 0.0, -1.614e-07, 7.997e-07, 0.2089, 0.9779, 7.997e-07, 0.2089, 0.9779, 7.997e-07, 0.2089, 0.9779, 7.997e-07, 0.2089, 0.9779, -8.519e-07, -0.3889, 0.9213, -8.519e-07, -0.3889, 0.9213, -8.519e-07, -0.3889, 0.9213, -8.519e-07, -0.3889, 0.9213, -1.23e-06, -0.3889, -0.9213, -1.23e-06, -0.3889, -0.9213, -1.23e-06, -0.3889, -0.9213, -1.23e-06, -0.3889, -0.9213, -0.9889, 0.0, -0.1483, -0.9889, 0.0, -0.1483, -0.9889, 0.0, -0.1483, -0.9889, 0.0, -0.1483, -0.9889, 0.0, -0.1483, -0.9889, 0.0, -0.1483, -0.9889, 0.0, -0.1483, -0.9889, 0.0, -0.1483, -0.9979, -3.788e-08, -0.06543, -0.9979, -3.788e-08, -0.06543, -0.9979, -3.788e-08, -0.06543, -0.9979, -3.788e-08, -0.06543, -0.8753, -0.001606, -0.4836, -0.8753, -0.001606, -0.4836, -0.8753, -0.001606, -0.4836, -0.8753, -0.001606, -0.4836, 0.9979, 0.0, -0.06543, 0.9979, 0.0, -0.06543, 0.9979, 0.0, -0.06543, 0.9979, 0.0, -0.06543, -0.8731, 3.629e-07, -0.4876, -0.8731, 3.629e-07, -0.4876, -0.8731, 3.629e-07, -0.4876, -0.8731, 3.629e-07, -0.4876, 0.9603, 0.1941, -0.2003, 0.9603, 0.1941, -0.2003, 0.9603, 0.1941, -0.2003, 0.9603, 0.1941, -0.2003, 0.9603, 0.1941, -0.2003, 0.9603, 0.1941, -0.2003, 0.9603, 0.1941, -0.2003, 0.9889, 7.966e-09, -0.1483, 0.9889, 7.966e-09, -0.1483, 0.9889, 7.966e-09, -0.1483, 0.9889, 7.966e-09, -0.1483, 0.9889, 0.0, -0.1483, 0.9889, 0.0, -0.1483, 0.9889, 0.0, -0.1483, 0.9889, 0.0, -0.1483, 0.9889, 0.0, -0.1483, 0.9889, 0.0, -0.1483, 0.9889, 0.0, -0.1483, 0.9889, 0.0, -0.1483, 0.9889, 0.0, -0.1483, 0.9889, 0.0, -0.1483, 0.9889, 0.0, -0.1483, 0.9889, 0.0, -0.1483, 0.9889, 0.0, -0.1483, 0.9889, 0.0, -0.1483, 0.9889, 0.0, -0.1483, 0.9889, 0.0, -0.1483, 0.1483, 0.0, 0.9889, 0.1483, 0.0, 0.9889, 0.1483, 0.0, 0.9889, 0.1483, 0.0, 0.9889, 0.9889, 0.0, -0.1483, 0.9889, 0.0, -0.1483, 0.9889, 0.0, -0.1483, 0.9889, 0.0, -0.1483, 0.9889, 0.0, -0.1483, 0.9889, 0.0, -0.1483, 0.9889, 0.0, -0.1483, 0.9889, 0.0, -0.1483, 0.9889, 0.0, -0.1483, 0.9889, 0.0, -0.1483, 0.9889, 0.0, -0.1483, 0.9889, 0.0, -0.1483, -0.1483, 0.0, 0.9889, -0.1483, 0.0, 0.9889, -0.1483, 0.0, 0.9889, -0.1483, 0.0, 0.9889, -0.9889, 0.0, -0.1483, -0.9889, 0.0, -0.1483, -0.9889, 0.0, -0.1483, -0.9889, 0.0, -0.1483, -0.9889, 0.0, -0.1483, -0.9889, 0.0, -0.1483, -0.9889, 0.0, -0.1483, -0.9889, 0.0, -0.1483, -0.9889, 0.0, -0.1483, -0.9889, 0.0, -0.1483, -0.9889, 0.0, -0.1483, -0.9889, 0.0, -0.1483, -0.9889, 0.0, -0.1483, -0.9889, 0.0, -0.1483, -0.9889, 0.0, -0.1483, -0.9889, 0.0, -0.1483, -0.9889, 0.0, -0.1483, -0.9889, 0.0, -0.1483, -0.9889, 0.0, -0.1483, -0.9889, 0.0, -0.1483, -0.9889, 3.956e-07, -0.1483, -0.9889, 3.956e-07, -0.1483, -0.9889, 3.956e-07, -0.1483, -0.9889, 3.956e-07, -0.1483, 0.1483, 2.779e-06, -0.9889, 0.1483, 2.779e-06, -0.9889, 0.1483, 2.779e-06, -0.9889, 0.1483, 2.779e-06, -0.9889, -0.9889, 4.431e-07, -0.1483, -0.9889, 4.431e-07, -0.1483, -0.9889, 4.431e-07, -0.1483, -0.9889, 4.431e-07, -0.1483, -3.609e-07, -1.0, 1.312e-06, -3.609e-07, -1.0, 1.312e-06, -3.609e-07, -1.0, 1.312e-06, -3.609e-07, -1.0, 1.312e-06, -0.2171, -2.67e-06, 0.9761, -0.2171, -2.67e-06, 0.9761, -0.2171, -2.67e-06, 0.9761, -0.2171, -2.67e-06, 0.9761, 4.384e-07, 1.0, -1.297e-06, 4.384e-07, 1.0, -1.297e-06, 4.384e-07, 1.0, -1.297e-06, 4.384e-07, 1.0, -1.297e-06, -0.06836, 0.9976, -0.01026, -0.06836, 0.9976, -0.01026, -0.06836, 0.9976, -0.01026, -0.06836, 0.9976, -0.01026, -0.9889, 0.0, -0.1483, -0.9889, 0.0, -0.1483, -0.9889, 0.0, -0.1483, -0.9889, 0.0, -0.1483, 0.07885, 0.0, -0.9969, 0.07885, 0.0, -0.9969, 0.07885, 0.0, -0.9969, 0.07885, 0.0, -0.9969, -0.9889, 2.331e-06, -0.1483, -0.9889, 2.331e-06, -0.1483, -0.9889, 2.331e-06, -0.1483, -0.9889, 2.331e-06, -0.1483, 0.9865, 0.06955, 0.148, 0.9865, 0.06955, 0.148, 0.9865, 0.06955, 0.148, 0.9865, 0.06955, 0.148, -0.06836, -0.9976, -0.01025, -0.06836, -0.9976, -0.01025, -0.06836, -0.9976, -0.01025, -0.06836, -0.9976, -0.01025, -0.9889, 0.0, -0.1483, -0.9889, 0.0, -0.1483, -0.9889, 0.0, -0.1483, -0.9889, 0.0, -0.1483, -0.9889, 0.0, -0.1483, -0.9889, 0.0, -0.1483, -0.9889, 0.0, -0.1483, -0.9889, 0.0, -0.1483, 2.057e-07, -1.0, -1.369e-06, 2.057e-07, -1.0, -1.369e-06, 2.057e-07, -1.0, -1.369e-06, 2.057e-07, -1.0, -1.369e-06, 0.1483, 0.0, -0.9889, 0.1483, 0.0, -0.9889, 0.1483, 0.0, -0.9889, 0.1483, 0.0, -0.9889, -2.057e-07, 1.0, 1.597e-06, -2.057e-07, 1.0, 1.597e-06, -2.057e-07, 1.0, 1.597e-06, -2.057e-07, 1.0, 1.597e-06, 0.07885, 0.0, -0.9969, 0.07885, 0.0, -0.9969, 0.07885, 0.0, -0.9969, 0.07885, 0.0, -0.9969, -0.9889, 2.331e-06, -0.1483, -0.9889, 2.331e-06, -0.1483, -0.9889, 2.331e-06, -0.1483, -0.9889, 2.331e-06, -0.1483, -0.9889, 0.0, -0.1483, -0.9889, 0.0, -0.1483, -0.9889, 0.0, -0.1483, -0.9889, 0.0, -0.1483, -0.9889, -2.331e-06, -0.1483, -0.9889, -2.331e-06, -0.1483, -0.9889, -2.331e-06, -0.1483, -0.9889, -2.331e-06, -0.1483, -0.1483, 0.0, 0.9889, -0.1483, 0.0, 0.9889, -0.1483, 0.0, 0.9889, -0.1483, 0.0, 0.9889, -0.06836, 0.9976, -0.01025, -0.06836, 0.9976, -0.01025, -0.06836, 0.9976, -0.01025, -0.06836, 0.9976, -0.01025, -0.2171, 0.0, 0.9761, -0.2171, 0.0, 0.9761, -0.2171, 0.0, 0.9761, -0.2171, 0.0, 0.9761, -0.06836, -0.9976, -0.01025, -0.06836, -0.9976, -0.01025, -0.06836, -0.9976, -0.01025, -0.06836, -0.9976, -0.01025, 0.1324, -7.479e-08, -0.9912, 0.1324, -7.479e-08, -0.9912, 0.1324, -7.479e-08, -0.9912, 0.1324, -7.479e-08, -0.9912, 0.9865, -0.06955, 0.148, 0.9865, -0.06955, 0.148, 0.9865, -0.06955, 0.148, 0.9865, -0.06955, 0.148, 0.1483, 0.0, -0.9889, 0.1483, 0.0, -0.9889, 0.1483, 0.0, -0.9889, 0.1483, 0.0, -0.9889, 0.9865, 0.06955, 0.148, 0.9865, 0.06955, 0.148, 0.9865, 0.06955, 0.148, 0.9865, 0.06955, 0.148, -0.9889, 0.0, -0.1483, -0.9889, 0.0, -0.1483, -0.9889, 0.0, -0.1483, -0.9889, 0.0, -0.1483, -0.1556, 0.9875, -0.02335, -0.1556, 0.9875, -0.02335, -0.1556, 0.9875, -0.02335, -0.1556, 0.9875, -0.02335, -0.1556, -0.9875, -0.02335, -0.1556, -0.9875, -0.02335, -0.1556, -0.9875, -0.02335, -0.1556, -0.9875, -0.02335, 0.1556, -0.9875, 0.02335, 0.1556, -0.9875, 0.02335, 0.1556, -0.9875, 0.02335, 0.1556, -0.9875, 0.02335, 0.0, -1.0, 8.668e-08, 0.0, -1.0, 8.668e-08, 0.0, -1.0, 8.668e-08, 0.0, -1.0, 8.668e-08, -0.1324, 0.0, 0.9912, -0.1324, 0.0, 0.9912, -0.1324, 0.0, 0.9912, -0.1324, 0.0, 0.9912, -0.1483, 0.0, 0.9889, -0.1483, 0.0, 0.9889, -0.1483, 0.0, 0.9889, -0.1483, 0.0, 0.9889, 0.1556, 0.9875, 0.02335, 0.1556, 0.9875, 0.02335, 0.1556, 0.9875, 0.02335, 0.1556, 0.9875, 0.02335, 0.1643, -7.479e-08, -0.9864, 0.1643, -7.479e-08, -0.9864, 0.1643, -7.479e-08, -0.9864, 0.1643, -7.479e-08, -0.9864, 0.1483, -6.233e-08, -0.9889, 0.1483, -6.233e-08, -0.9889, 0.1483, -6.233e-08, -0.9889, 0.1483, -6.233e-08, -0.9889, 0.0, -1.0, -3.422e-07, 0.0, -1.0, -3.422e-07, 0.0, -1.0, -3.422e-07, 0.0, -1.0, -3.422e-07, 0.0, 1.0, -3.422e-07, 0.0, 1.0, -3.422e-07, 0.0, 1.0, -3.422e-07, 0.0, 1.0, -3.422e-07, -0.1483, 0.0, -0.9889, -0.1483, 0.0, -0.9889, -0.1483, 0.0, -0.9889, -0.1483, 0.0, -0.9889, 0.9889, 0.0, -0.1483, 0.9889, 0.0, -0.1483, 0.9889, 0.0, -0.1483, 0.9889, 0.0, -0.1483, 0.9889, 0.0, -0.1483, 0.9889, 0.0, -0.1483, 0.9889, 0.0, -0.1483, 0.9889, 0.0, -0.1483, 0.9889, 0.0, -0.1483, 0.9889, 0.0, -0.1483, 0.9889, 0.0, -0.1483, 0.9889, 0.0, -0.1483, 0.9889, 0.0, -0.1483, 0.9889, 0.0, -0.1483, 0.9889, 0.0, -0.1483, 0.9889, 0.0, -0.1483, 0.06836, -0.9976, -0.01025, 0.06836, -0.9976, -0.01025, 0.06836, -0.9976, -0.01025, 0.06836, -0.9976, -0.01025, -0.1483, 0.0, -0.9889, -0.1483, 0.0, -0.9889, -0.1483, 0.0, -0.9889, -0.1483, 0.0, -0.9889, -0.07885, 0.0, -0.9969, -0.07885, 0.0, -0.9969, -0.07885, 0.0, -0.9969, -0.07885, 0.0, -0.9969, 0.1556, 0.9875, -0.02335, 0.1556, 0.9875, -0.02335, 0.1556, 0.9875, -0.02335, 0.1556, 0.9875, -0.02335, -0.9865, 0.06955, 0.148, -0.9865, 0.06955, 0.148, -0.9865, 0.06955, 0.148, -0.9865, 0.06955, 0.148, -0.9865, -0.06955, 0.148, -0.9865, -0.06955, 0.148, -0.9865, -0.06955, 0.148, -0.9865, -0.06955, 0.148, 0.1483, 0.0, 0.9889, 0.1483, 0.0, 0.9889, 0.1483, 0.0, 0.9889, 0.1483, 0.0, 0.9889, 0.9889, 0.0, -0.1483, 0.9889, 0.0, -0.1483, 0.9889, 0.0, -0.1483, 0.9889, 0.0, -0.1483, 0.1556, -0.9875, -0.02335, 0.1556, -0.9875, -0.02335, 0.1556, -0.9875, -0.02335, 0.1556, -0.9875, -0.02335, 0.1654, 0.0, 0.9862, 0.1654, 0.0, 0.9862, 0.1654, 0.0, 0.9862, 0.1654, 0.0, 0.9862, -0.1336, 7.479e-08, -0.991, -0.1336, 7.479e-08, -0.991, -0.1336, 7.479e-08, -0.991, -0.1336, 7.479e-08, -0.991, 0.9889, 0.0, -0.1483, 0.9889, 0.0, -0.1483, 0.9889, 0.0, -0.1483, 0.9889, 0.0, -0.1483, 0.1483, 0.0, 0.9889, 0.1483, 0.0, 0.9889, 0.1483, 0.0, 0.9889, 0.1483, 0.0, 0.9889, 0.0, -1.0, -5.703e-08, 0.0, -1.0, -5.703e-08, 0.0, -1.0, -5.703e-08, 0.0, -1.0, -5.703e-08, -0.1483, 3.186e-07, -0.9889, -0.1483, 3.186e-07, -0.9889, -0.1483, 3.186e-07, -0.9889, -0.1483, 3.186e-07, -0.9889, 0.9889, 2.331e-06, -0.1483, 0.9889, 2.331e-06, -0.1483, 0.9889, 2.331e-06, -0.1483, 0.9889, 2.331e-06, -0.1483, 0.9889, 7.385e-08, -0.1483, 0.9889, 7.385e-08, -0.1483, 0.9889, 7.385e-08, -0.1483, 0.9889, 7.385e-08, -0.1483, -0.1483, 0.0, -0.9889, -0.1483, 0.0, -0.9889, -0.1483, 0.0, -0.9889, -0.1483, 0.0, -0.9889, -0.9865, 0.06955, 0.148, -0.9865, 0.06955, 0.148, -0.9865, 0.06955, 0.148, -0.9865, 0.06955, 0.148, 0.1483, -8.735e-08, 0.9889, 0.1483, -8.735e-08, 0.9889, 0.1483, -8.735e-08, 0.9889, 0.1483, -8.735e-08, 0.9889, -0.9865, -0.06955, 0.148, -0.9865, -0.06955, 0.148, -0.9865, -0.06955, 0.148, -0.9865, -0.06955, 0.148, 0.1643, -7.479e-08, 0.9864, 0.1643, -7.479e-08, 0.9864, 0.1643, -7.479e-08, 0.9864, 0.1643, -7.479e-08, 0.9864, 0.1556, -0.9875, -0.02335, 0.1556, -0.9875, -0.02335, 0.1556, -0.9875, -0.02335, 0.1556, -0.9875, -0.02335, -0.1324, 0.0, -0.9912, -0.1324, 0.0, -0.9912, -0.1324, 0.0, -0.9912, -0.1324, 0.0, -0.9912, -0.1643, -3.739e-08, -0.9864, -0.1643, -3.739e-08, -0.9864, -0.1643, -3.739e-08, -0.9864, -0.1643, -3.739e-08, -0.9864, -0.1483, -3.117e-08, -0.9889, -0.1483, -3.117e-08, -0.9889, -0.1483, -3.117e-08, -0.9889, -0.1483, -3.117e-08, -0.9889, -0.1556, -0.9875, 0.02335, -0.1556, -0.9875, 0.02335, -0.1556, -0.9875, 0.02335, -0.1556, -0.9875, 0.02335, 0.0, -1.0, -1.023e-07, 0.0, -1.0, -1.023e-07, 0.0, -1.0, -1.023e-07, 0.0, -1.0, -1.023e-07, 0.1324, -8.942e-08, 0.9912, 0.1324, -8.942e-08, 0.9912, 0.1324, -8.942e-08, 0.9912, 0.1324, -8.942e-08, 0.9912, 0.1483, -1.294e-07, 0.9889, 0.1483, -1.294e-07, 0.9889, 0.1483, -1.294e-07, 0.9889, 0.1483, -1.294e-07, 0.9889, -0.1556, 0.9875, 0.02335, -0.1556, 0.9875, 0.02335, -0.1556, 0.9875, 0.02335, -0.1556, 0.9875, 0.02335, 0.0, 1.0, -2.793e-07, 0.0, 1.0, -2.793e-07, 0.0, 1.0, -2.793e-07, 0.0, 1.0, -2.793e-07, -0.1654, 8.726e-08, -0.9862, -0.1654, 8.726e-08, -0.9862, -0.1654, 8.726e-08, -0.9862, -0.1654, 8.726e-08, -0.9862, -0.1495, 1.285e-07, -0.9888, -0.1495, 1.285e-07, -0.9888, -0.1495, 1.285e-07, -0.9888, -0.1495, 1.285e-07, -0.9888, 0.1336, 0.0, 0.991, 0.1336, 0.0, 0.991, 0.1336, 0.0, 0.991, 0.1336, 0.0, 0.991, 0.1495, 0.0, 0.9888, 0.1495, 0.0, 0.9888, 0.1495, 0.0, 0.9888, 0.1495, 0.0, 0.9888, -0.1556, -0.9875, 0.02335, -0.1556, -0.9875, 0.02335, -0.1556, -0.9875, 0.02335, -0.1556, -0.9875, 0.02335, 0.0, -1.0, 1.252e-06, 0.0, -1.0, 1.252e-06, 0.0, -1.0, 1.252e-06, 0.0, -1.0, 1.252e-06, -0.1556, 0.9875, 0.02335, -0.1556, 0.9875, 0.02335, -0.1556, 0.9875, 0.02335, -0.1556, 0.9875, 0.02335, 0.0, 1.0, 1.926e-08, 0.0, 1.0, 1.926e-08, 0.0, 1.0, 1.926e-08, 0.0, 1.0, 1.926e-08, -0.1483, 0.0, 0.9889, -0.1483, 0.0, 0.9889, -0.1483, 0.0, 0.9889, -0.1483, 0.0, 0.9889, 0.9865, -0.06955, 0.148, 0.9865, -0.06955, 0.148, 0.9865, -0.06955, 0.148, 0.9865, -0.06955, 0.148, -0.1483, -4.93e-07, 0.9889, -0.1483, -4.93e-07, 0.9889, -0.1483, -4.93e-07, 0.9889, -0.1483, -4.93e-07, 0.9889, 0.1483, 0.0, -0.9889, 0.1483, 0.0, -0.9889, 0.1483, 0.0, -0.9889, 0.1483, 0.0, -0.9889, -0.9889, 0.0, -0.1483, -0.9889, 0.0, -0.1483, -0.9889, 0.0, -0.1483, -0.9889, 0.0, -0.1483, -0.1643, -2.337e-07, 0.9864, -0.1643, -2.337e-07, 0.9864, -0.1643, -2.337e-07, 0.9864, -0.1643, -2.337e-07, 0.9864, -0.1556, 0.9875, -0.02336, -0.1556, 0.9875, -0.02336, -0.1556, 0.9875, -0.02336, -0.1556, 0.9875, -0.02336, 0.1324, 0.0, -0.9912, 0.1324, 0.0, -0.9912, 0.1324, 0.0, -0.9912, 0.1324, 0.0, -0.9912, 0.1643, 3.739e-08, -0.9864, 0.1643, 3.739e-08, -0.9864, 0.1643, 3.739e-08, -0.9864, 0.1643, 3.739e-08, -0.9864, 0.1483, 3.117e-08, -0.9889, 0.1483, 3.117e-08, -0.9889, 0.1483, 3.117e-08, -0.9889, 0.1483, 3.117e-08, -0.9889, 0.1556, 0.9875, 0.02333, 0.1556, 0.9875, 0.02333, 0.1556, 0.9875, 0.02333, 0.1556, 0.9875, 0.02333, 2.133e-06, 1.0, -1.373e-05, 2.133e-06, 1.0, -1.373e-05, 2.133e-06, 1.0, -1.373e-05, 2.133e-06, 1.0, -1.373e-05, -0.1324, -2.984e-07, 0.9912, -0.1324, -2.984e-07, 0.9912, -0.1324, -2.984e-07, 0.9912, -0.1324, -2.984e-07, 0.9912, -0.1483, -2.564e-07, 0.9889, -0.1483, -2.564e-07, 0.9889, -0.1483, -2.564e-07, 0.9889, -0.1483, -2.564e-07, 0.9889, 0.1556, -0.9875, 0.02336, 0.1556, -0.9875, 0.02336, 0.1556, -0.9875, 0.02336, 0.1556, -0.9875, 0.02336, 0.7651, 0.2332, 0.6003, 0.7651, 0.2332, 0.6003, 0.7651, 0.2332, 0.6003, 0.7651, 0.2332, 0.6003, -0.08005, 0.0, -0.9968, -0.08005, 0.0, -0.9968, -0.08005, 0.0, -0.9968, -0.08005, 0.0, -0.9968, 0.2183, -3.434e-07, 0.9759, 0.2183, -3.434e-07, 0.9759, 0.2183, -3.434e-07, 0.9759, 0.2183, -3.434e-07, 0.9759, 0.06836, 0.9976, -0.01025, 0.06836, 0.9976, -0.01025, 0.06836, 0.9976, -0.01025, 0.06836, 0.9976, -0.01025, -0.06836, -0.9976, -0.01025, -0.06836, -0.9976, -0.01025, -0.06836, -0.9976, -0.01025, -0.06836, -0.9976, -0.01025, 0.07885, 0.0, -0.9969, 0.07885, 0.0, -0.9969, 0.07885, 0.0, -0.9969, 0.07885, 0.0, -0.9969, -0.06836, 0.9976, -0.01026, -0.06836, 0.9976, -0.01026, -0.06836, 0.9976, -0.01026, -0.06836, 0.9976, -0.01026, -0.2171, -2.785e-06, 0.9761, -0.2171, -2.785e-06, 0.9761, -0.2171, -2.785e-06, 0.9761, -0.2171, -2.785e-06, 0.9761, -0.06836, 0.9976, -0.01026, -0.06836, 0.9976, -0.01026, -0.06836, 0.9976, -0.01026, -0.06836, 0.9976, -0.01026, 0.07885, 0.0, -0.9969, 0.07885, 0.0, -0.9969, 0.07885, 0.0, -0.9969, 0.07885, 0.0, -0.9969, -0.06836, -0.9976, -0.01025, -0.06836, -0.9976, -0.01025, -0.06836, -0.9976, -0.01025, -0.06836, -0.9976, -0.01025, -0.06836, -0.9976, -0.01025, -0.06836, -0.9976, -0.01025, -0.06836, -0.9976, -0.01025, -0.06836, -0.9976, -0.01025, -0.2171, 0.0, 0.9761, -0.2171, 0.0, 0.9761, -0.2171, 0.0, 0.9761, -0.2171, 0.0, 0.9761, -0.06836, 0.9976, -0.01026, -0.06836, 0.9976, -0.01026, -0.06836, 0.9976, -0.01026, -0.06836, 0.9976, -0.01026, 0.07885, 0.0, -0.9969, 0.07885, 0.0, -0.9969, 0.07885, 0.0, -0.9969, 0.07885, 0.0, -0.9969, 0.07885, 0.0, -0.9969, 0.07885, 0.0, -0.9969, 0.07885, 0.0, -0.9969, 0.07885, 0.0, -0.9969, -0.06836, 0.9976, -0.01025, -0.06836, 0.9976, -0.01025, -0.06836, 0.9976, -0.01025, -0.06836, 0.9976, -0.01025, -0.2171, 9.322e-08, 0.9761, -0.2171, 9.322e-08, 0.9761, -0.2171, 9.322e-08, 0.9761, -0.2171, 9.322e-08, 0.9761, -0.06836, -0.9976, -0.01025, -0.06836, -0.9976, -0.01025, -0.06836, -0.9976, -0.01025, -0.06836, -0.9976, -0.01025, 0.06836, 0.9976, -0.01025, 0.06836, 0.9976, -0.01025, 0.06836, 0.9976, -0.01025, 0.06836, 0.9976, -0.01025, -0.07885, 0.0, -0.9969, -0.07885, 0.0, -0.9969, -0.07885, 0.0, -0.9969, -0.07885, 0.0, -0.9969, 0.2171, 0.0, 0.9761, 0.2171, 0.0, 0.9761, 0.2171, 0.0, 0.9761, 0.2171, 0.0, 0.9761, 0.06836, -0.9976, -0.01025, 0.06836, -0.9976, -0.01025, 0.06836, -0.9976, -0.01025, 0.06836, -0.9976, -0.01025, 0.06836, -0.9976, -0.01025, 0.06836, -0.9976, -0.01025, 0.06836, -0.9976, -0.01025, 0.06836, -0.9976, -0.01025, 0.2171, 0.0, 0.9761, 0.2171, 0.0, 0.9761, 0.2171, 0.0, 0.9761, 0.2171, 0.0, 0.9761, -0.07885, 0.0, -0.9969, -0.07885, 0.0, -0.9969, -0.07885, 0.0, -0.9969, -0.07885, 0.0, -0.9969, 0.06836, 0.9976, -0.01025, 0.06836, 0.9976, -0.01025, 0.06836, 0.9976, -0.01025, 0.06836, 0.9976, -0.01025, 0.06836, 0.9976, -0.01025, 0.06836, 0.9976, -0.01025, 0.06836, 0.9976, -0.01025, 0.06836, 0.9976, -0.01025, 0.2183, -2.553e-07, 0.9759, 0.2183, -2.553e-07, 0.9759, 0.2183, -2.553e-07, 0.9759, 0.2183, -2.553e-07, 0.9759, 0.06836, -0.9976, -0.01025, 0.06836, -0.9976, -0.01025, 0.06836, -0.9976, -0.01025, 0.06836, -0.9976, -0.01025, -0.08005, 0.0, -0.9968, -0.08005, 0.0, -0.9968, -0.08005, 0.0, -0.9968, -0.08005, 0.0, -0.9968, -0.08005, 0.0, -0.9968, -0.08005, 0.0, -0.9968, -0.08005, 0.0, -0.9968, -0.08005, 0.0, -0.9968, 0.06836, -0.9976, -0.01025, 0.06836, -0.9976, -0.01025, 0.06836, -0.9976, -0.01025, 0.06836, -0.9976, -0.01025, 0.2183, -4.555e-07, 0.9759, 0.2183, -4.555e-07, 0.9759, 0.2183, -4.555e-07, 0.9759, 0.2183, -4.555e-07, 0.9759, 0.06836, 0.9976, -0.01025, 0.06836, 0.9976, -0.01025, 0.06836, 0.9976, -0.01025, 0.06836, 0.9976, -0.01025, -0.7641, 0.2229, 0.6053, -0.7641, 0.2229, 0.6053, -0.7641, 0.2229, 0.6053, -0.7641, 0.2229, 0.6053, -0.0002021, 0.6708, 0.7416, -0.0002021, 0.6708, 0.7416, -0.0002021, 0.6708, 0.7416, -0.0002021, 0.6708, 0.7416, 2.578e-07, -6.77e-07, 1.0, 2.578e-07, -6.77e-07, 1.0, 2.578e-07, -6.77e-07, 1.0, 2.578e-07, -6.77e-07, 1.0, 2.578e-07, -6.77e-07, 1.0, 2.578e-07, -6.77e-07, 1.0, 1.098e-06, 1.971e-09, 1.0, 1.098e-06, 1.971e-09, 1.0, 1.098e-06, 1.971e-09, 1.0, 1.098e-06, 1.971e-09, 1.0, 1.098e-06, 1.971e-09, 1.0, 1.098e-06, 1.971e-09, 1.0, 0.0, -1.0, 0.0, 0.0, -1.0, 0.0, 0.0, -1.0, 0.0, 0.0, -1.0, 0.0, 4.637e-08, 0.02144, -0.9998, 4.637e-08, 0.02144, -0.9998, 4.637e-08, 0.02144, -0.9998, 4.637e-08, 0.02144, -0.9998, 0.0, 1.0, 1.977e-09, 0.0, 1.0, 1.977e-09, 0.0, 1.0, 1.977e-09, 0.0, 1.0, 1.977e-09, 0.0, 1.0, 1.977e-09, 0.0, 1.0, 1.977e-09, -2.706e-07, 2.721e-08, -1.0, -2.706e-07, 2.721e-08, -1.0, -2.706e-07, 2.721e-08, -1.0, -2.706e-07, 2.721e-08, -1.0, -2.187e-07, 0.0, -1.0, -2.187e-07, 0.0, -1.0, -2.187e-07, 0.0, -1.0, -2.187e-07, 0.0, -1.0, -0.3377, 0.0, 0.9412, -0.3377, 0.0, 0.9412, -0.3377, 0.0, 0.9412, 0.0, 1.0, 0.0, 0.0, 1.0, 0.0, 0.0, 1.0, 0.0, 0.0, 1.0, 0.0, 0.9889, 0.0, -0.1483, 0.9889, 0.0, -0.1483, 0.9889, 0.0, -0.1483, 0.9889, 0.0, -0.1483, -0.1643, 0.0, 0.9864, -0.1643, 0.0, 0.9864, -0.1643, 0.0, 0.9864, -0.1643, 0.0, 0.9864, 0.0, 1.0, 8.668e-07, 0.0, 1.0, 8.668e-07, 0.0, 1.0, 8.668e-07, 0.0, 1.0, 8.668e-07, 0.2171, 0.0, 0.9761, 0.2171, 0.0, 0.9761, 0.2171, 0.0, 0.9761, 0.2171, 0.0, 0.9761, 0.06836, 0.9976, -0.01025, 0.06836, 0.9976, -0.01025, 0.06836, 0.9976, -0.01025, 0.06836, 0.9976, -0.01025, 0.9889, 0.0, -0.1483, 0.9889, 0.0, -0.1483, 0.9889, 0.0, -0.1483, 0.9889, 0.0, -0.1483, 0.1556, 0.9875, -0.02335, 0.1556, 0.9875, -0.02335, 0.1556, 0.9875, -0.02335, 0.1556, 0.9875, -0.02335, 0.9889, 0.0, -0.1483, 0.9889, 0.0, -0.1483, 0.9889, 0.0, -0.1483, 0.9889, 0.0, -0.1483, -0.1556, -0.9875, -0.02333, -0.1556, -0.9875, -0.02333, -0.1556, -0.9875, -0.02333, -0.1556, -0.9875, -0.02333, -2.057e-06, -1.0, 1.379e-05, -2.057e-06, -1.0, 1.379e-05, -2.057e-06, -1.0, 1.379e-05, -2.057e-06, -1.0, 1.379e-05, -0.7666, -0.2311, -0.5991, -0.7666, -0.2311, -0.5991, -0.7666, -0.2311, -0.5991, -0.7666, -0.2311, -0.5991, 0.06836, -0.9976, -0.01025, 0.06836, -0.9976, -0.01025, 0.06836, -0.9976, -0.01025, 0.06836, -0.9976, -0.01025, -0.2171, -2.786e-06, 0.9761, -0.2171, -2.786e-06, 0.9761, -0.2171, -2.786e-06, 0.9761, -0.2171, -2.786e-06, 0.9761, 0.7657, -0.2208, -0.6041, 0.7657, -0.2208, -0.6041, 0.7657, -0.2208, -0.6041, 0.7657, -0.2208, -0.6041, 0.0001984, -0.6707, -0.7417, 0.0001984, -0.6707, -0.7417, 0.0001984, -0.6707, -0.7417, 0.0001984, -0.6707, -0.7417, 0.004767, 0.8233, -0.5676, 0.004767, 0.8233, -0.5676, 0.004767, 0.8233, -0.5676, 0.004767, 0.8233, -0.5676, 0.6094, 0.3466, -0.7131, 0.6094, 0.3466, -0.7131, 0.6094, 0.3466, -0.7131, 0.6094, 0.3466, -0.7131, -0.6146, 0.3443, -0.7097, -0.6146, 0.3443, -0.7097, -0.6146, 0.3443, -0.7097, -0.6146, 0.3443, -0.7097, -0.0991, -0.8274, 0.5529, -0.0991, -0.8274, 0.5529, -0.0991, -0.8274, 0.5529, -0.0991, -0.8274, 0.5529, 0.4414, -0.868, -0.2276, 0.4414, -0.868, -0.2276, 0.4414, -0.868, -0.2276, 0.4414, -0.868, -0.2276, -0.005018, -0.8154, 0.5788, -0.005018, -0.8154, 0.5788, -0.005018, -0.8154, 0.5788, -0.005018, -0.8154, 0.5788, 0.1005, -0.8321, 0.5455, 0.1005, -0.8321, 0.5455, 0.1005, -0.8321, 0.5455, 0.1005, -0.8321, 0.5455, -0.4342, -0.871, -0.2296, -0.4342, -0.871, -0.2296, -0.4342, -0.871, -0.2296, -0.4342, -0.871, -0.2296, 0.8731, 0.0, -0.4876, 0.8731, 0.0, -0.4876, 0.8731, 0.0, -0.4876, -0.8731, 0.0, -0.4876, -0.8731, 0.0, -0.4876, -0.8731, 0.0, -0.4876, -0.9889, -5.047e-08, -0.1483, -0.9889, -5.047e-08, -0.1483, -0.9889, -5.047e-08, -0.1483, -0.9889, -5.047e-08, -0.1483, 0.9979, 0.0, -0.06543, 0.9979, 0.0, -0.06543, 0.9979, 0.0, -0.06543, 0.9979, 0.0, -0.06543, 0.0, 0.9312, -0.3645, 0.0, 0.9312, -0.3645, 0.0, 0.9312, -0.3645, 0.0, 0.9312, -0.3645, 1.291e-07, -1.153e-10, 1.0, 1.291e-07, -1.153e-10, 1.0, 1.291e-07, -1.153e-10, 1.0, 1.291e-07, -1.153e-10, 1.0, -1.0, -0.004371, 1.301e-07, -1.0, -0.004371, 1.301e-07, -1.0, -0.004371, 1.301e-07, -1.0, -0.004371, 1.301e-07, -0.001318, -1.0, 3.831e-07, -0.001318, -1.0, 3.831e-07, -0.001318, -1.0, 3.831e-07, -0.001318, -1.0, 3.831e-07, -0.001318, -1.0, 3.831e-07, -0.001318, -1.0, 3.831e-07, 1.0, -0.001477, -1.302e-07, 1.0, -0.001477, -1.302e-07, 1.0, -0.001477, -1.302e-07, 1.0, -0.001477, -1.302e-07, 1.417e-07, 1.682e-10, 1.0, 1.417e-07, 1.682e-10, 1.0, 1.417e-07, 1.682e-10, 1.0, 1.417e-07, 1.682e-10, 1.0, 0.0, 1.0, 0.0, 0.0, 1.0, 0.0, 0.0, 1.0, 0.0, 0.0, 1.0, 0.0, 1.417e-07, 4.519e-10, 1.0, 1.417e-07, 4.519e-10, 1.0, 1.417e-07, 4.519e-10, 1.0, 1.417e-07, 4.519e-10, 1.0, 1.0, -0.0005034, -1.255e-07, 1.0, -0.0005034, -1.255e-07, 1.0, -0.0005034, -1.255e-07, 1.0, -0.0005034, -1.255e-07, -1.0, -0.003395, 1.258e-07, -1.0, -0.003395, 1.258e-07, -1.0, -0.003395, 1.258e-07, -1.0, -0.003395, 1.258e-07, -0.001319, -1.0, 0.0, -0.001319, -1.0, 0.0, -0.001319, -1.0, 0.0, -0.001319, -1.0, 0.0])] * 3)])
me_cube_002 = bpy.data.meshes.new('Cube.002')
me_cube_002.from_pydata([(-0.05806, -0.5194, -0.1929), (0.07562, -0.5194, -0.1929), (-0.05806, -0.5194, -0.0563), (0.07562, -0.5194, -0.0563), (-0.05806, -0.9309, -0.1929), (0.07562, -0.7671, -0.1929), (-0.05806, -0.7671, -0.0563), (0.07562, -0.9309, -0.0563), (0.07562, -0.5778, -0.1929), (0.07562, -0.5778, -0.0563), (-0.05806, -0.5778, -0.0563), (-0.05806, -0.5778, -0.1929), (0.008781, -0.6169, -0.1246)], [], [(9, 7, 5, 8), (7, 12, 5), (10, 6, 7, 9), (11, 4, 6, 10), (8, 5, 4, 11), (1, 8, 11, 0), (0, 11, 10, 2), (2, 10, 9, 3), (3, 9, 8, 1), (6, 12, 7), (4, 12, 6), (5, 12, 4), (1, 0, 2, 3)])
me_cube_002.polygons.foreach_set('use_smooth', [True] * 13)
me_cube_002.polygons.foreach_set('material_index', [1, 1, 1, 1, 1, 1, 1, 1, 1, 1, 1, 1, 1])
me_cube_002.materials.append(mat_body)
me_cube_002.materials.append(mat_engine)
me_cube_002.materials.append(mat_innir)
me_cube_002.materials.append(mat_viewglass)
me_cube_002.use_remesh_preserve_volume = False
me_cube_002.use_remesh_preserve_attributes = False
me_cube_002.use_mirror_vertex_groups = False
me_cube_002.update()
me_cube_002.normals_split_custom_set([tuple(v) for v in zip(*[iter([0.7071, 0.0, 0.7071, 0.1851, -0.9646, 0.1876, 0.616, -0.5036, -0.6058, 0.7071, 0.0, -0.7071, 0.1851, -0.9646, 0.1876, -6.015e-07, -1.0, -2.673e-07, 0.616, -0.5036, -0.6058, -0.7071, 0.0, 0.7071, -0.616, -0.5036, 0.6058, 0.1851, -0.9646, 0.1876, 0.7071, 0.0, 0.7071, -0.7071, 0.0, -0.7071, -0.1851, -0.9646, -0.1876, -0.616, -0.5036, 0.6058, -0.7071, 0.0, 0.7071, 0.7071, 0.0, -0.7071, 0.616, -0.5036, -0.6058, -0.1851, -0.9646, -0.1876, -0.7071, 0.0, -0.7071, 0.5774, 0.5774, -0.5774, 0.7071, 0.0, -0.7071, -0.7071, 0.0, -0.7071, -0.5774, 0.5774, -0.5774, -0.5774, 0.5774, -0.5774, -0.7071, 0.0, -0.7071, -0.7071, 0.0, 0.7071, -0.5774, 0.5774, 0.5774, -0.5774, 0.5774, 0.5774, -0.7071, 0.0, 0.7071, 0.7071, 0.0, 0.7071, 0.5774, 0.5774, 0.5774, 0.5774, 0.5774, 0.5774, 0.7071, 0.0, 0.7071, 0.7071, 0.0, -0.7071, 0.5774, 0.5774, -0.5774, -0.616, -0.5036, 0.6058, -6.015e-07, -1.0, -2.673e-07, 0.1851, -0.9646, 0.1876, -0.1851, -0.9646, -0.1876, -6.015e-07, -1.0, -2.673e-07, -0.616, -0.5036, 0.6058, 0.616, -0.5036, -0.6058, -6.015e-07, -1.0, -2.673e-07, -0.1851, -0.9646, -0.1876, 0.5774, 0.5774, -0.5774, -0.5774, 0.5774, -0.5774, -0.5774, 0.5774, 0.5774, 0.5774, 0.5774, 0.5774])] * 3)])
me_cube_001 = bpy.data.meshes.new('Cube.001')
me_cube_001.from_pydata([(-0.1, -0.1, -0.1), (-0.1, -0.1, 0.1), (-0.1, 0.1, -0.1), (-0.1, 0.1, 0.1), (0.1, -0.1, -0.1), (0.1, -0.1, 0.1), (0.1, 0.1, -0.1), (0.1, 0.1, 0.1)], [], [(0, 2, 3, 1), (2, 6, 7, 3), (6, 4, 5, 7), (4, 0, 1, 5), (2, 0, 4, 6), (7, 5, 1, 3)])
me_cube_001.materials.append(mat_material_001)
me_cube_001.use_remesh_preserve_volume = False
me_cube_001.use_remesh_preserve_attributes = False
me_cube_001.use_mirror_vertex_groups = False
me_cube_001.update()
me_plane = bpy.data.meshes.new('Plane')
me_plane.from_pydata([(-0.015, -0.015, 0.0), (0.015, -0.015, 0.0), (-0.015, 0.015, 0.0), (0.015, 0.015, 0.0)], [], [(0, 1, 3, 2)])
me_plane.materials.append(mat_material)
me_plane.use_remesh_preserve_volume = False
me_plane.use_remesh_preserve_attributes = False
me_plane.use_mirror_vertex_groups = False
me_plane.update()
arm_armature_001 = bpy.data.armatures.new('Armature.001')  # bones are not reproduced

# ---- objects
ob_dragonfly = bpy.data.objects.new('Dragonfly', me_cube)
ob_armature = bpy.data.objects.new('Armature', arm_armature_001)
ob_dragonfly_001 = bpy.data.objects.new('Dragonfly.001', me_cube_002)
ob_point = bpy.data.objects.new('Point', light_point)
ob_cube_001 = bpy.data.objects.new('Cube.001', me_cube_001)
ob_plane = bpy.data.objects.new('Plane', me_plane)
ob_lamp = bpy.data.objects.new('Lamp', light_lamp)
ob_top = bpy.data.objects.new('top', cam_camera)
ob_main = bpy.data.objects.new('main', cam_camera_003)

# ---- transforms, parenting, visibility, modifiers, constraints
ob_dragonfly.parent = ob_armature
ob_dragonfly.location = (0.0, 0.0, 0.0)
ob_dragonfly.lock_rotations_4d = False
ob_dragonfly.empty_display_type = 'ARROWS'
ob_dragonfly.lineart.crease_threshold = 0.0
_vg = ob_dragonfly.vertex_groups.new(name='body')
for _i, _w in zip([0, 1, 2, 3, 4, 5, 6, 7, 8, 9, 10, 11, 12, 13, 14, 15, 16, 17, 18, 19, 20, 21, 22, 23, 24, 25, 26, 27, 28, 29, 30, 31, 32, 33, 34, 35, 36, 37, 38, 39, 40, 41, 42, 43, 44, 45, 46, 47, 48, 49, 51, 52, 53, 56, 57, 58, 59, 60, 61, 62, 63, 64, 74, 75, 76, 77, 82, 83, 110, 111, 112, 113, 114, 115, 116, 117, 118, 119, 120, 121, 122, 123, 124, 125, 126, 127, 128, 129, 130, 131, 132, 133, 134, 135, 136, 137, 138, 139, 140, 141, 142, 143, 144, 145, 146, 147, 148, 149, 150, 151, 152, 153, 154, 155, 156, 157, 158, 159, 160, 161, 162, 163, 164, 165, 166, 167, 168, 169, 170, 171, 172, 173, 174, 175, 176, 177, 178, 179, 180, 181, 194, 195, 196, 197, 206, 207, 208, 209, 210, 211, 246, 247, 248, 249, 250, 251, 252, 253, 254, 255, 256, 257, 258, 259, 260, 261, 262, 263, 264, 265, 266, 267, 268, 269, 270, 271, 272, 273], [0.9983, 0.9576, 0.9873, 0.9877, 0.9972, 0.9983, 0.9644, 0.9951, 0.9953, 0.9843, 0.9959, 0.9921, 0.9925, 0.9983, 0.9902, 0.9853, 0.9951, 0.9607, 1.0, 1.0, 0.9998, 0.9998, 0.9993, 0.9993, 0.9993, 0.9983, 0.9993, 0.9993, 0.9942, 0.9939, 0.9651, 0.9801, 0.8622, 0.8781, 0.8463, 0.8688, 0.8545, 0.8778, 0.8806, 0.9075, 0.9159, 0.7805, 0.7901, 0.8046, 0.816, 0.7963, 0.8027, 0.8051, 0.7718, 0.7685, 0.5134, 0.5148, 0.5169, 0.3934, 0.5329, 0.5333, 0.5373, 0.5363, 0.4049, 0.4052, 0.4083, 0.409, 0.5375, 0.5335, 0.538, 0.4072, 0.5203, 0.3963, 0.1949, 0.2929, 0.2923, 0.2026, 0.2025, 0.2045, 0.2042, 0.3068, 0.3062, 0.2039, 0.3089, 0.3077, 0.3059, 0.3054, 0.1974, 0.2973, 0.3002, 0.2961, 0.9806, 0.9845, 0.9845, 0.9847, 0.9953, 0.9943, 0.9565, 0.9972, 0.9852, 0.9886, 0.9983, 0.9633, 0.9942, 0.9983, 0.9943, 0.9847, 0.9928, 0.992, 0.9958, 0.9983, 0.984, 0.9951, 0.9884, 0.9899, 0.9993, 1.0, 1.0, 1.0, 0.9998, 0.9993, 0.9983, 0.9993, 0.9932, 0.9909, 0.9819, 0.9911, 0.8893, 0.899, 0.837, 0.8407, 0.8606, 0.852, 0.8571, 0.7908, 0.7796, 0.7948, 0.8109, 0.8117, 0.7809, 0.7754, 0.3906, 0.518, 0.3936, 0.3898, 0.5406, 0.4103, 0.4118, 0.4079, 0.5262, 0.5237, 0.5238, 0.4014, 0.4003, 0.3948, 0.1953, 0.1967, 0.1968, 0.2951, 0.2952, 0.3037, 0.3039, 0.2059, 0.2051, 0.2036, 0.2007, 0.2002, 0.1982, 0.3011, 0.9818, 0.9806, 0.9827, 0.983, 0.9847, 0.9818, 0.9845, 0.9846, 0.9814, 0.981, 0.9845, 0.9846, 0.9814, 0.981]): _vg.add([_i], _w, 'REPLACE')
_vg = ob_dragonfly.vertex_groups.new(name='wing.B.L')
for _i, _w in zip([50, 54, 55, 94, 95, 96, 97, 98, 99, 100, 101, 110, 182, 230, 231, 232, 233, 234, 235, 236, 237, 246], [0.9964, 0.9955, 0.9956, 0.9998, 0.9998, 0.9998, 1.0, 1.0, 1.0, 1.0, 1.0, 0.8023, 0.9973, 0.9998, 1.0, 1.0, 1.0, 1.0, 1.0, 1.0, 1.0, 0.8015]): _vg.add([_i], _w, 'REPLACE')
_vg = ob_dragonfly.vertex_groups.new(name='wing.F.L')
for _i, _w in zip([65, 66, 67, 68, 69, 70, 71, 72, 73, 113, 114, 183, 184, 185, 186, 187, 188, 189, 190, 191, 192, 193], [0.9967, 0.996, 0.9998, 0.9998, 1.0, 1.0, 1.0, 1.0, 1.0, 0.7938, 0.7949, 0.9967, 0.9949, 0.9998, 0.9998, 1.0, 1.0, 1.0, 1.0, 1.0, 1.0, 1.0]): _vg.add([_i], _w, 'REPLACE')
_vg = ob_dragonfly.vertex_groups.new(name='wing.F.R')
for _i, _w in zip([78, 79, 80, 81, 90, 91, 92, 93, 119, 198, 199, 200, 201, 202, 203, 204, 205, 226, 227, 228, 229, 255], [0.9998, 0.9998, 1.0, 1.0, 1.0, 1.0, 1.0, 1.0, 0.7934, 0.9968, 0.995, 0.9957, 0.9966, 0.9998, 0.9998, 1.0, 1.0, 1.0, 1.0, 1.0, 1.0, 0.793]): _vg.add([_i], _w, 'REPLACE')
_vg = ob_dragonfly.vertex_groups.new(name='wing.B.R')
for _i, _w in zip([84, 85, 86, 87, 88, 89, 124, 212, 213, 214, 215, 216, 217, 218, 219, 220, 221, 222, 223, 224, 225, 257], [0.9956, 0.9998, 0.9999, 1.0, 1.0, 1.0, 0.7989, 0.9966, 0.9971, 0.9946, 0.9997, 0.9998, 1.0, 1.0, 1.0, 1.0, 1.0, 1.0, 1.0, 1.0, 1.0, 0.7974]): _vg.add([_i], _w, 'REPLACE')
_vg = ob_dragonfly.vertex_groups.new(name='glass')
_vg.add([102, 103, 104, 105, 106, 107, 108, 109, 238, 239, 240, 241, 242, 243, 244, 245], 1.0, 'REPLACE')
_m = ob_dragonfly.modifiers.new('Subdivision', 'SUBSURF')
_m.show_render = False
_m.uv_smooth = 'PRESERVE_CORNERS'
_m.levels = 4
_m.render_levels = 4
_m.show_only_control_edges = False
_m = ob_dragonfly.modifiers.new('Armature', 'ARMATURE')
_m.object = ob_armature
ob_armature.location = (0.0, 0.0, 0.0)
ob_armature.lineart.crease_threshold = 0.0
ob_dragonfly_001.parent = ob_armature
ob_dragonfly_001.location = (0.0, -0.06313, 0.0)
ob_dragonfly_001.lock_rotations_4d = False
ob_dragonfly_001.empty_display_type = 'ARROWS'
ob_dragonfly_001.lineart.crease_threshold = 0.0
_vg = ob_dragonfly_001.vertex_groups.new(name='body')
for _i, _w in zip([0, 1, 2, 3, 4, 5, 6, 7, 8, 9, 10, 11, 12], [1.0, 1.0, 1.0, 1.0, 1.0, 1.0, 1.0, 1.0, 1.0, 1.0, 1.0, 1.0, 1.0]): _vg.add([_i], _w, 'REPLACE')
_vg = ob_dragonfly_001.vertex_groups.new(name='wing.B.L')
_vg = ob_dragonfly_001.vertex_groups.new(name='wing.F.L')
_vg = ob_dragonfly_001.vertex_groups.new(name='wing.F.R')
_vg = ob_dragonfly_001.vertex_groups.new(name='wing.B.R')
_vg = ob_dragonfly_001.vertex_groups.new(name='glass')
_m = ob_dragonfly_001.modifiers.new('Solidify', 'SOLIDIFY')
_m.thickness = 0.003
_m.thickness_clamp = 2.0
_m.offset = 0.0
_m.edge_crease_outer = 0.5
_m.vertex_group = 'glass'
_m.nonmanifold_thickness_mode = 'FIXED'
_m.nonmanifold_merge_threshold = 0.0003
_m = ob_dragonfly_001.modifiers.new('Armature', 'ARMATURE')
_m.object = ob_armature
_m = ob_dragonfly_001.modifiers.new('Subdivision', 'SUBSURF')
_m.uv_smooth = 'PRESERVE_CORNERS'
_m.levels = 2
_m.show_only_control_edges = False
ob_point.location = (0.0, -0.88, -0.11)
ob_point.lineart.crease_threshold = 0.0
ob_cube_001.location = (6.336, 6.237, 8.516)
ob_cube_001.scale = (100.0, 100.0, 100.0)
ob_cube_001.lineart.crease_threshold = 0.0
ob_plane.location = (6.475, -3.518, 9.638)
ob_plane.rotation_euler = (1.571, -0.0, 9.425)
ob_plane.scale = (1000.0, 1000.0, 1000.0)
ob_plane.lineart.crease_threshold = 0.0
ob_lamp.location = (4.076, 1.005, 5.904)
ob_lamp.rotation_euler = (0.6503, 0.05522, 1.866)
ob_lamp.lock_rotations_4d = False
ob_lamp.empty_display_type = 'ARROWS'
ob_lamp.color = (0.0, 0.0, 0.0, 0.0)
ob_lamp.lineart.crease_threshold = 0.0
ob_top.location = (5.0, 5.0, 18.55)
ob_top.lineart.crease_threshold = 0.0
ob_main.location = (-2.072, 5.697, 1.862)
ob_main.rotation_euler = (-5.008, 3.106e-05, -9.064)
ob_main.scale = (2.383, 2.383, 2.383)
ob_main.lineart.crease_threshold = 0.0
cam_camera_003.dof.focus_object = ob_dragonfly

# ---- collection membership
col_dragonfly.objects.link(ob_dragonfly)
col_dragonfly.objects.link(ob_armature)
col_dragonfly.objects.link(ob_dragonfly_001)
col_dragonfly.objects.link(ob_point)
col_enviroment.objects.link(ob_cube_001)
col_enviroment.objects.link(ob_plane)
col_enviroment.objects.link(ob_lamp)
col_cameras.objects.link(ob_top)
col_cameras.objects.link(ob_main)

# ---- scene / render settings (as saved in the file)
scene.camera = ob_main
scene.frame_start = 0; scene.frame_end = 340; scene.frame_set(281)
scene.render.engine = 'CYCLES'
scene.render.image_settings.quality = 70
scene.render.resolution_x = 1280
scene.render.resolution_y = 720
scene.render.fps = 120
scene.render.dither_intensity = 0.0
scene.render.use_border = True
scene.render.use_simplify = True
scene.render.use_persistent_data = True
scene.cycles.samples = 256
scene.cycles.sampling_pattern = 'TABULATED_SOBOL'
scene.cycles.light_sampling_threshold = 0.0
scene.cycles.use_adaptive_sampling = False
scene.cycles.use_light_tree = False
scene.cycles.blur_glossy = 3.12
scene.cycles.max_bounces = 128
scene.cycles.glossy_bounces = 192
scene.cycles.volume_bounces = 8
scene.cycles.transparent_max_bounces = 256
scene.cycles.volume_max_steps = 128
scene.cycles.sample_clamp_direct = 10.0
scene.cycles.sample_clamp_indirect = 8.0
scene.eevee.gi_diffuse_bounces = 16
scene.eevee.gi_cubemap_resolution = '2048'
scene.eevee.gi_visibility_resolution = '64'
scene.eevee.taa_render_samples = 128
scene.eevee.volumetric_end = 1e+04
scene.eevee.volumetric_samples = 256
scene.eevee.volumetric_light_clamp = 0.1
scene.eevee.use_volumetric_shadows = True
scene.eevee.volumetric_shadow_samples = 32
scene.eevee.use_raytracing = True
scene.view_settings.view_transform = 'Filmic'
scene.view_settings.use_curve_mapping = True
scene.view_settings.curve_mapping.use_clip = True
scene.view_settings.curve_mapping.clip_max_x = 1.0
scene.view_settings.curve_mapping.clip_max_y = 1.0
scene.view_settings.curve_mapping.extend = 'EXTRAPOLATED'
scene.view_settings.curve_mapping.white_level = (1.0, 1.0, 1.0)
_c = scene.view_settings.curve_mapping.curves[0]
while len(_c.points) > 2: _c.points.remove(_c.points[-1])
_c.points[0].location = (0.0, 0.0); _c.points[0].handle_type = 'AUTO'
_c.points[1].location = (1.0, 1.0); _c.points[1].handle_type = 'AUTO'
_c = scene.view_settings.curve_mapping.curves[1]
while len(_c.points) > 2: _c.points.remove(_c.points[-1])
_c.points[0].location = (0.0, 0.0); _c.points[0].handle_type = 'AUTO'
_c.points[1].location = (1.0, 1.0); _c.points[1].handle_type = 'AUTO'
_c = scene.view_settings.curve_mapping.curves[2]
while len(_c.points) > 2: _c.points.remove(_c.points[-1])
_c.points[0].location = (0.0, 0.0); _c.points[0].handle_type = 'AUTO'
_c.points[1].location = (1.0, 1.0); _c.points[1].handle_type = 'AUTO'
_c = scene.view_settings.curve_mapping.curves[3]
while len(_c.points) > 2: _c.points.remove(_c.points[-1])
_c.points[0].location = (0.0, 0.0); _c.points[0].handle_type = 'AUTO'
_c.points[1].location = (0.31799, 0.3125); _c.points[1].handle_type = 'AUTO'
_p = _c.points.new(0.75314, 0.49375); _p.handle_type = 'AUTO'
_p = _c.points.new(1.0, 1.0); _p.handle_type = 'AUTO'
scene.view_settings.curve_mapping.update()
bpy.context.view_layer.update()
